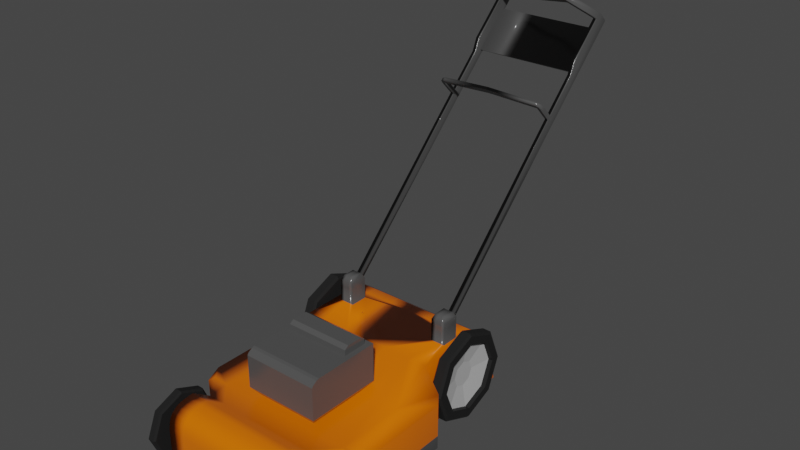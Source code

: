 # Source: mawnlower.blend  (saved by Blender 2.81.16; exported with 4.5.12 LTS)
import bpy
from mathutils import Matrix  # noqa: F401  (used for matrix-valued properties, if any)

bpy.ops.wm.read_factory_settings(use_empty=True)
scene = bpy.context.scene
scene.name = 'Scene'

# ---- collections
col_collection = bpy.data.collections.new('Collection'); scene.collection.children.link(col_collection)

# ---- materials (node trees are filled in below, after node groups)
mat_tyre_rubber = bpy.data.materials.new('Tyre Rubber')
mat_tyre_rubber.alpha_threshold = 0.0
mat_tyre_rubber.use_transparent_shadow = False
mat_tyre_rubber.diffuse_color = (0.00636, 0.00636, 0.00636, 1.0)
mat_tyre_rubber.roughness = 0.5
mat_material_008 = bpy.data.materials.new('Material.008')
mat_material_008.use_transparent_shadow = False
mat_material = bpy.data.materials.new('Material')
mat_material.alpha_threshold = 0.0
mat_material.use_transparent_shadow = False
mat_material.line_color = (0.0, 0.0, 0.0, 1.0)
mat_material_001 = bpy.data.materials.new('Material.001')
mat_material_001.use_transparent_shadow = False

# ---- material node trees
mat_tyre_rubber.use_nodes = True; mat_tyre_rubber.node_tree.nodes.clear()
_N = mat_tyre_rubber.node_tree.nodes; _L = mat_tyre_rubber.node_tree.links
n0 = _N.new('ShaderNodeBsdfAnisotropic'); n0.name = 'Glossy BSDF'; n0.location = (-221, -62)
n0.distribution = 'BECKMANN'
n0.inputs[1].default_value = 0.3162
n1 = _N.new('ShaderNodeOutputMaterial'); n1.name = 'Material Output'; n1.location = (266, 33)
n1.width = 120
n2 = _N.new('ShaderNodeBsdfDiffuse'); n2.name = 'Diffuse BSDF'; n2.location = (-214, 68)
n2.inputs[0].default_value = (0.01738, 0.01738, 0.01738, 1.0)
n3 = _N.new('ShaderNodeFresnel'); n3.name = 'Fresnel'; n3.location = (-221, 179)
n3.width = 150
n3.inputs[0].default_value = 1.1
n4 = _N.new('ShaderNodeMixShader'); n4.name = 'Mix Shader'; n4.location = (30, 55)
n4.width = 150
_L.new(n0.outputs[0], n4.inputs[2])
_L.new(n2.outputs[0], n4.inputs[1])
_L.new(n3.outputs[0], n4.inputs[0])
_L.new(n4.outputs[0], n1.inputs[0])
n1.is_active_output = True
mat_material_008.use_nodes = True; mat_material_008.node_tree.nodes.clear()
_N = mat_material_008.node_tree.nodes; _L = mat_material_008.node_tree.links
n0 = _N.new('ShaderNodeOutputMaterial'); n0.name = 'Material Output'; n0.location = (300, 300)
n1 = _N.new('ShaderNodeBsdfPrincipled'); n1.name = 'Principled BSDF'; n1.location = (10, 300)
n1.distribution = 'GGX'
n1.subsurface_method = 'BURLEY'
n1.inputs[0].default_value = (0.4412, 0.4412, 0.4412, 1.0)
n1.inputs[3].default_value = 1.45
n1.inputs[27].default_value = (0.0, 0.0, 0.0, 1.0)
n1.inputs[28].default_value = 1.0
_L.new(n1.outputs[0], n0.inputs[0])
n0.is_active_output = True
mat_material.use_nodes = True; mat_material.node_tree.nodes.clear()
_N = mat_material.node_tree.nodes; _L = mat_material.node_tree.links
n0 = _N.new('ShaderNodeOutputMaterial'); n0.name = 'Material Output'; n0.location = (300, 300)
n1 = _N.new('ShaderNodeBsdfPrincipled'); n1.name = 'Principled BSDF'; n1.location = (10, 300)
n1.distribution = 'GGX'
n1.subsurface_method = 'BURLEY'
n1.inputs[0].default_value = (0.8, 0.1517, 0.0, 1.0)
n1.inputs[2].default_value = 0.2457
n1.inputs[3].default_value = 1.45
n1.inputs[27].default_value = (0.0, 0.0, 0.0, 1.0)
n1.inputs[28].default_value = 1.0
_L.new(n1.outputs[0], n0.inputs[0])
n0.is_active_output = True
mat_material_001.use_nodes = True; mat_material_001.node_tree.nodes.clear()
_N = mat_material_001.node_tree.nodes; _L = mat_material_001.node_tree.links
n0 = _N.new('ShaderNodeOutputMaterial'); n0.name = 'Material Output'; n0.location = (300, 300)
n1 = _N.new('ShaderNodeBsdfPrincipled'); n1.name = 'Principled BSDF'; n1.location = (10, 300)
n1.distribution = 'GGX'
n1.subsurface_method = 'BURLEY'
n1.inputs[0].default_value = (0.07837, 0.07837, 0.07837, 1.0)
n1.inputs[2].default_value = 0.2021
n1.inputs[3].default_value = 1.45
n1.inputs[27].default_value = (0.0, 0.0, 0.0, 1.0)
n1.inputs[28].default_value = 1.0
_L.new(n1.outputs[0], n0.inputs[0])
n0.is_active_output = True

# ---- world
world_world = bpy.data.worlds.new('World'); scene.world = world_world
world_world.use_nodes = True; world_world.node_tree.nodes.clear()
_N = world_world.node_tree.nodes; _L = world_world.node_tree.links
n0 = _N.new('ShaderNodeOutputWorld'); n0.name = 'World Output'; n0.location = (300, 300)
n1 = _N.new('ShaderNodeBackground'); n1.name = 'Background'; n1.location = (10, 300)
n1.inputs[0].default_value = (0.05088, 0.05088, 0.05088, 1.0)
_L.new(n1.outputs[0], n0.inputs[0])
n0.is_active_output = True
world_world.color = (0.05088, 0.05088, 0.05088)
world_world.use_sun_shadow = False
world_world.sun_shadow_jitter_overblur = 0.0

# ---- meshes
me_cylinder = bpy.data.meshes.new('Cylinder')
me_cylinder.from_pydata([(0.0, 0.7589, -1.0), (0.5366, 0.5366, -1.0), (0.7589, -3.982e-08, -1.0), (0.5366, -0.5366, -1.0), (-6.798e-08, -0.7589, -1.0), (-0.5366, -0.5366, -1.0), (-0.7589, 1.192e-08, -1.0), (-0.5366, 0.5366, -1.0), (-1.685e-08, 0.2769, 0.3137), (0.1958, 0.1958, 0.3137), (0.2769, -2.428e-08, 0.3137), (0.1958, -0.1958, 0.3137), (-3.819e-08, -0.2769, 0.3137), (-0.1958, -0.1958, 0.3137), (-0.2769, 1.192e-08, 0.3137), (-0.1958, 0.1958, 0.3137), (4.93e-10, 0.7589, -0.2694), (0.5366, 0.5366, -0.2694), (0.7589, -3.982e-08, -0.2694), (0.5366, -0.5366, -0.2694), (-6.749e-08, -0.7589, -0.2694), (-0.5366, -0.5366, -0.2694), (-0.7589, 1.192e-08, -0.2694), (-0.5366, 0.5366, -0.2694), (-6.342e-09, 0.2584, 1.0), (-2.861e-09, 1.0, 0.6714), (0.1827, 0.1827, 1.0), (0.7071, 0.7071, 0.6714), (0.2584, -6.839e-08, 1.0), (1.0, -4.371e-08, 0.6714), (0.1827, -0.1827, 1.0), (0.7071, -0.7071, 0.6714), (-5.722e-08, -0.2584, 1.0), (-9.028e-08, -1.0, 0.6714), (-0.1827, -0.1827, 1.0), (-0.7071, -0.7071, 0.6714), (-0.2584, -4.901e-08, 1.0), (-1.0, 1.192e-08, 0.6714), (-0.1827, 0.1827, 1.0), (-0.7071, 0.7071, 0.6714), (0.0, 0.9464, -1.0), (2.861e-09, 1.0, -0.6714), (0.7071, 0.7071, -0.6714), (0.6692, 0.6692, -1.0), (1.0, -4.371e-08, -0.6714), (0.9464, -4.285e-08, -1.0), (0.7071, -0.7071, -0.6714), (0.6692, -0.6692, -1.0), (-8.456e-08, -1.0, -0.6714), (-8.31e-08, -0.9464, -1.0), (-0.7071, -0.7071, -0.6714), (-0.6692, -0.6692, -1.0), (-1.0, 1.192e-08, -0.6714), (-0.9464, 1.192e-08, -1.0), (-0.7071, 0.7071, -0.6714), (-0.6692, 0.6692, -1.0), (1.863e-09, 0.9464, 1.0), (0.6692, 0.6692, 1.0), (0.9464, -4.098e-08, 1.0), (0.6692, -0.6692, 1.0), (-1.546e-07, -0.9464, 1.0), (-0.6692, -0.6692, 1.0), (-0.9464, 1.118e-08, 1.0), (-0.6692, 0.6692, 1.0), (-6.342e-09, 0.2584, 7.523), (0.1827, 0.1827, 7.523), (0.2584, -6.839e-08, 7.523), (0.1827, -0.1827, 7.523), (-5.722e-08, -0.2584, 7.523), (-0.1827, -0.1827, 7.523), (-0.2584, -4.901e-08, 7.523), (-0.1827, 0.1827, 7.523), (3.626e-07, 0.7589, 35.76), (0.5366, 0.5366, 35.76), (0.7589, -3.982e-08, 35.76), (0.5366, -0.5366, 35.76), (2.946e-07, -0.7589, 35.76), (-0.5366, -0.5366, 35.76), (-0.7589, 1.192e-08, 35.76), (-0.5366, 0.5366, 35.76), (3.188e-07, 0.2769, 34.45), (0.1958, 0.1958, 34.45), (0.2769, -2.428e-08, 34.45), (0.1958, -0.1958, 34.45), (2.975e-07, -0.2769, 34.45), (-0.1958, -0.1958, 34.45), (-0.2769, 1.192e-08, 34.45), (-0.1958, 0.1958, 34.45), (3.481e-07, 0.7589, 35.03), (0.5366, 0.5366, 35.03), (0.7589, -3.982e-08, 35.03), (0.5366, -0.5366, 35.03), (2.801e-07, -0.7589, 35.03), (-0.5366, -0.5366, 35.03), (-0.7589, 1.192e-08, 35.03), (-0.5366, 0.5366, 35.03), (3.153e-07, 0.2584, 33.76), (3.255e-07, 1.0, 34.09), (0.1827, 0.1827, 33.76), (0.7071, 0.7071, 34.09), (0.2584, -6.839e-08, 33.76), (1.0, -4.371e-08, 34.09), (0.1827, -0.1827, 33.76), (0.7071, -0.7071, 34.09), (2.644e-07, -0.2584, 33.76), (2.381e-07, -1.0, 34.09), (-0.1827, -0.1827, 33.76), (-0.7071, -0.7071, 34.09), (-0.2584, -4.901e-08, 33.76), (-1.0, 1.192e-08, 34.09), (-0.1827, 0.1827, 33.76), (-0.7071, 0.7071, 34.09), (3.626e-07, 0.9464, 35.76), (3.587e-07, 1.0, 35.43), (0.7071, 0.7071, 35.43), (0.6692, 0.6692, 35.76), (1.0, -4.371e-08, 35.43), (0.9464, -4.285e-08, 35.76), (0.7071, -0.7071, 35.43), (0.6692, -0.6692, 35.76), (2.713e-07, -1.0, 35.43), (2.795e-07, -0.9464, 35.76), (-0.7071, -0.7071, 35.43), (-0.6692, -0.6692, 35.76), (-1.0, 1.192e-08, 35.43), (-0.9464, 1.192e-08, 35.76), (-0.7071, 0.7071, 35.43), (-0.6692, 0.6692, 35.76), (3.235e-07, 0.9464, 33.76), (0.6692, 0.6692, 33.76), (0.9464, -4.098e-08, 33.76), (0.6692, -0.6692, 33.76), (1.67e-07, -0.9464, 33.76), (-0.6692, -0.6692, 33.76), (-0.9464, 1.118e-08, 33.76), (-0.6692, 0.6692, 33.76), (1.815e-07, 0.2584, 27.24), (0.1827, 0.1827, 27.24), (0.2584, -6.839e-08, 27.24), (0.1827, -0.1827, 27.24), (1.306e-07, -0.2584, 27.24), (-0.1827, -0.1827, 27.24), (-0.2584, -4.901e-08, 27.24), (-0.1827, 0.1827, 27.24), (-2.197e-08, 3.955e-08, 0.3137), (-7.064e-09, -6.271e-08, 7.523), (3.12e-07, 4.174e-08, 34.45), (1.899e-07, -6.829e-08, 27.24), (0.7541, -0.6776, 2.815), (-0.8918, -0.3804, 2.815), (-0.7688, -0.5326, 2.815), (-0.6357, -0.6116, 2.815), (-0.322, -0.6776, 2.815), (-0.5, -0.6515, 2.815), (-0.9506, -0.2052, 2.815), (-0.5956, 0.7096, 2.815), (-0.9732, -0.042, 2.815), (-0.9864, 0.1555, 2.815), (-1.288, 5.578, 7.012), (0.7541, 0.7076, 2.815), (0.7541, 4.517, 2.247), (-0.8918, -0.3804, 6.664), (-0.7688, -0.5326, 6.664), (-0.6357, -0.6116, 6.664), (-0.5, -0.6515, 6.664), (0.7541, -0.6776, 6.664), (-1.288, 5.578, 3.811), (-0.9864, 0.1555, 6.664), (-0.5956, 0.7096, 6.664), (-0.322, -0.6776, 6.664), (-0.9506, -0.2052, 6.664), (-0.9732, -0.042, 6.664), (-0.5956, 1.329, 2.247), (-1.288, 6.099, 3.811), (-1.288, 6.099, 7.012), (0.7541, 6.334, 2.247), (-0.5956, 4.517, -1.07), (-0.5956, 4.139, -3.188), (0.7541, 4.139, -3.188), (0.7541, 4.517, -1.07), (-0.5956, 1.707, -3.188), (-0.5956, 1.14, -1.355), (-0.5956, 1.329, -1.07), (0.7541, 1.138, -1.355), (0.7541, 1.705, -3.188), (-0.5956, 3.305, 2.247), (0.7541, 7.679, 2.247), (-1.288, 6.643, 2.247), (-1.015, 7.03, 2.247), (-1.288, 4.517, 2.247), (-1.288, 6.334, 2.247), (-1.955, 5.578, 3.811), (-1.955, 5.578, 7.012), (-1.955, 6.099, 3.811), (-1.955, 6.099, 7.012), (-2.097, 5.66, 4.314), (-2.097, 5.66, 6.508), (-2.097, 6.017, 4.314), (-2.097, 6.017, 6.508), (-1.772, 6.099, 7.012), (-1.772, 5.578, 7.012), (-1.772, 5.578, 3.811), (-1.772, 6.099, 3.811), (0.7541, -0.6776, 13.89), (-1.288, 4.517, 12.45), (-0.5956, 0.7096, 13.89), (-0.322, -0.6776, 13.89), (-0.9506, -0.2052, 13.89), (-0.9732, -0.042, 13.89), (-0.5956, 1.329, 12.45), (0.7541, 4.517, 12.45), (-0.8918, -0.3804, 13.89), (-0.7688, -0.5326, 13.89), (-0.6357, -0.6116, 13.89), (-0.5, -0.6515, 13.89), (-0.9864, 0.1555, 13.89), (-1.288, 6.334, 12.45), (0.7541, 6.334, 12.45), (-0.5956, 3.305, 12.45), (0.7541, 7.679, 12.45), (-1.288, 6.643, 12.45), (-1.015, 7.03, 12.45), (-1.288, 5.578, 5.969), (-1.288, 6.099, 5.969), (-1.955, 5.578, 5.969), (-1.955, 6.099, 5.969), (-2.097, 5.66, 5.794), (-2.097, 6.017, 5.794), (-1.772, 6.099, 5.969), (-1.772, 5.578, 5.969), (0.7541, 4.517, 6.268), (-0.8918, -0.3804, 9.511), (-0.7688, -0.5326, 9.511), (-0.6357, -0.6116, 9.511), (-0.5, -0.6515, 9.511), (-0.9864, 0.1555, 9.511), (0.7541, 6.334, 6.268), (0.7541, 7.679, 6.268), (-1.015, 7.03, 6.268), (-1.772, 5.578, 4.661), (0.7541, -0.6776, 9.511), (-1.288, 4.517, 6.268), (-0.5956, 0.7096, 9.511), (-0.322, -0.6776, 9.511), (-0.9506, -0.2052, 9.511), (-0.9732, -0.042, 9.511), (-0.5956, 1.329, 6.268), (-1.288, 6.334, 6.268), (-0.5956, 3.305, 6.268), (-1.288, 6.643, 6.268), (-1.288, 5.578, 4.661), (-1.288, 6.099, 4.661), (-1.955, 5.578, 4.661), (-1.955, 6.099, 4.661), (-2.097, 5.66, 4.897), (-2.097, 6.017, 4.897), (-1.772, 6.099, 4.661), (-7.199, 11.39, 4.661), (-7.248, 11.54, 5.969), (-7.067, 11.52, 4.661), (-7.214, 11.58, 5.969), (-8.564, 12.8, 4.661), (-8.564, 12.8, 5.969), (-8.432, 12.93, 4.661), (-8.432, 12.93, 5.969), (-7.578, 11.55, 4.661), (-7.578, 11.55, 5.969), (-8.68, 12.69, 4.661), (-8.68, 12.69, 5.969), (-8.256, 12.58, 5.969), (-8.402, 12.64, 4.661), (-8.271, 12.77, 4.661), (-8.221, 12.62, 5.969), (-8.549, 12.56, 5.969), (-8.549, 12.56, 4.661), (-9.253, 12.14, 10.81), (-9.106, 12.28, 10.58), (-8.975, 12.15, 10.58), (-9.122, 12.0, 10.81), (-7.067, 11.52, 5.969), (-7.199, 11.39, 5.969), (-8.271, 12.77, 5.969), (-8.402, 12.64, 5.969), (-6.063, 10.48, 5.969), (-6.194, 10.36, 5.969), (-6.063, 10.48, 4.661), (-6.194, 10.36, 4.661), (-6.124, 10.55, 5.969), (-6.124, 10.55, 4.661), (-6.255, 10.42, 4.661), (-6.255, 10.42, 5.969), (-6.661, 10.03, 5.969), (-6.6, 9.964, 5.969), (-6.6, 9.964, 4.661), (-6.661, 10.03, 4.661), (-6.686, 10.0, 5.969), (-6.625, 9.94, 5.969), (-6.707, 9.861, 4.858), (-6.768, 9.925, 4.858), (-6.698, 9.992, 6.056), (-6.637, 9.929, 6.056), (-6.782, 9.789, 5.922), (-6.843, 9.852, 5.922), (0.7541, -0.6776, 31.95), (-0.8918, -0.3804, 31.95), (-0.7688, -0.5326, 31.95), (-0.6357, -0.6116, 31.95), (-0.322, -0.6776, 31.95), (-0.5, -0.6515, 31.95), (0.7541, -0.6776, 17.38), (-0.9506, -0.2052, 31.95), (0.7541, 4.517, 17.38), (-0.5956, 0.7096, 17.38), (-0.5956, 0.7096, 31.95), (-0.9732, -0.042, 31.95), (-0.9864, 0.1555, 31.95), (-1.288, 5.578, 27.75), (-0.8918, -0.3804, 17.38), (-0.7688, -0.5326, 17.38), (-0.6357, -0.6116, 17.38), (-0.322, -0.6776, 17.38), (-0.5, -0.6515, 17.38), (-0.9506, -0.2052, 17.38), (-0.9864, 0.1555, 17.38), (-0.9732, -0.042, 17.38), (0.7541, 0.7076, 31.95), (-0.5956, 1.329, 17.38), (0.7541, 4.517, 32.51), (-0.8918, -0.3804, 28.1), (-0.7688, -0.5326, 28.1), (-0.6357, -0.6116, 28.1), (-0.5, -0.6515, 28.1), (0.7541, -0.6776, 28.1), (-1.288, 5.578, 30.95), (-0.9864, 0.1555, 28.1), (-0.5956, 0.7096, 28.1), (-0.322, -0.6776, 28.1), (-0.9506, -0.2052, 28.1), (-0.9732, -0.042, 28.1), (-0.5956, 1.329, 32.51), (-1.288, 6.099, 30.95), (-1.288, 6.099, 27.75), (0.7541, 6.334, 17.38), (0.7541, 6.334, 32.51), (-0.5956, 4.517, 35.83), (-0.5956, 4.139, 37.95), (0.7541, 4.139, 37.95), (0.7541, 4.517, 35.83), (-0.5956, 1.707, 37.95), (-0.5956, 1.14, 36.12), (-0.5956, 1.329, 35.83), (0.7541, 1.138, 36.12), (0.7541, 1.705, 37.95), (-0.5956, 3.305, 17.38), (-0.5956, 3.305, 32.51), (0.7541, 7.679, 17.38), (0.7541, 7.679, 32.51), (-1.288, 6.643, 32.51), (-1.015, 7.03, 32.51), (-1.015, 7.03, 17.38), (-1.288, 6.643, 17.38), (-1.288, 4.517, 32.51), (-1.288, 6.334, 32.51), (-1.288, 4.517, 17.38), (-1.288, 6.334, 17.38), (-1.955, 5.578, 30.95), (-1.955, 5.578, 27.75), (-1.955, 6.099, 30.95), (-1.955, 6.099, 27.75), (-2.097, 5.66, 30.45), (-2.097, 5.66, 28.25), (-2.097, 6.017, 30.45), (-2.097, 6.017, 28.25), (-1.772, 6.099, 27.75), (-1.772, 5.578, 27.75), (-1.772, 5.578, 30.95), (-1.772, 6.099, 30.95), (0.7541, -0.6776, 20.87), (-1.288, 4.517, 22.31), (-0.5956, 0.7096, 20.87), (-0.322, -0.6776, 20.87), (-0.9506, -0.2052, 20.87), (-0.9732, -0.042, 20.87), (-0.5956, 1.329, 22.31), (0.7541, 4.517, 22.31), (-0.8918, -0.3804, 20.87), (-0.7688, -0.5326, 20.87), (-0.6357, -0.6116, 20.87), (-0.5, -0.6515, 20.87), (-0.9864, 0.1555, 20.87), (-1.288, 6.334, 22.31), (0.7541, 6.334, 22.31), (-0.5956, 3.305, 22.31), (0.7541, 7.679, 22.31), (-1.288, 6.643, 22.31), (-1.015, 7.03, 22.31), (-1.288, 5.578, 28.79), (-1.288, 6.099, 28.79), (-1.955, 5.578, 28.79), (-1.955, 6.099, 28.79), (-2.097, 5.66, 28.97), (-2.097, 6.017, 28.97), (-1.772, 6.099, 28.79), (-1.772, 5.578, 28.79), (0.7541, 4.517, 28.49), (-0.8918, -0.3804, 25.25), (-0.7688, -0.5326, 25.25), (-0.6357, -0.6116, 25.25), (-0.5, -0.6515, 25.25), (-0.9864, 0.1555, 25.25), (0.7541, 6.334, 28.49), (0.7541, 7.679, 28.49), (-1.015, 7.03, 28.49), (-1.772, 5.578, 30.1), (0.7541, -0.6776, 25.25), (-1.288, 4.517, 28.49), (-0.5956, 0.7096, 25.25), (-0.322, -0.6776, 25.25), (-0.9506, -0.2052, 25.25), (-0.9732, -0.042, 25.25), (-0.5956, 1.329, 28.49), (-1.288, 6.334, 28.49), (-0.5956, 3.305, 28.49), (-1.288, 6.643, 28.49), (-1.288, 5.578, 30.1), (-1.288, 6.099, 30.1), (-1.955, 5.578, 30.1), (-1.955, 6.099, 30.1), (-2.097, 5.66, 29.86), (-2.097, 6.017, 29.86), (-1.772, 6.099, 30.1), (-7.199, 11.39, 30.1), (-7.248, 11.54, 28.79), (-7.067, 11.52, 30.1), (-7.214, 11.58, 28.79), (-8.564, 12.8, 30.1), (-8.564, 12.8, 28.79), (-8.432, 12.93, 30.1), (-8.432, 12.93, 28.79), (-7.578, 11.55, 30.1), (-7.578, 11.55, 28.79), (-8.68, 12.69, 30.1), (-8.68, 12.69, 28.79), (-8.256, 12.58, 28.79), (-8.402, 12.64, 30.1), (-8.271, 12.77, 30.1), (-8.221, 12.62, 28.79), (-8.549, 12.56, 28.79), (-8.549, 12.56, 30.1), (-9.253, 12.14, 23.95), (-9.106, 12.28, 24.18), (-8.975, 12.15, 24.18), (-9.122, 12.0, 23.95), (-7.067, 11.52, 28.79), (-7.199, 11.39, 28.79), (-8.271, 12.77, 28.79), (-8.402, 12.64, 28.79), (-6.063, 10.48, 28.79), (-6.194, 10.36, 28.79), (-6.063, 10.48, 30.1), (-6.194, 10.36, 30.1), (-6.124, 10.55, 28.79), (-6.124, 10.55, 30.1), (-6.255, 10.42, 30.1), (-6.255, 10.42, 28.79), (-6.661, 10.03, 28.79), (-6.6, 9.964, 28.79), (-6.6, 9.964, 30.1), (-6.661, 10.03, 30.1), (-6.686, 10.0, 28.79), (-6.625, 9.94, 28.79), (-6.707, 9.861, 29.9), (-6.768, 9.925, 29.9), (-6.698, 9.992, 28.7), (-6.637, 9.929, 28.7), (-6.782, 9.789, 28.84), (-6.843, 9.852, 28.84), (-6.8, 9.894, 17.38), (-6.738, 9.831, 17.38), (-6.884, 9.69, 17.38), (-6.945, 9.753, 17.38), (-9.13, 12.26, 17.38), (-8.983, 12.4, 17.38), (-8.853, 12.26, 17.38), (-8.999, 12.12, 17.38), (-7.214, 11.58, 17.38), (-7.248, 11.54, 17.38), (-8.221, 12.62, 17.38), (-8.256, 12.58, 17.38), (0.3655, 0.7082, 31.95), (0.1661, 4.517, 32.51), (0.1661, 6.334, 32.51), (0.3655, 4.517, 35.83), (0.3655, 4.139, 37.95), (0.3655, 1.706, 37.95), (0.3655, 1.139, 36.12), (0.4443, -0.6776, 2.815), (0.4443, -0.6776, 17.38), (0.4443, -0.6776, 6.664), (0.4443, -0.6776, 13.89), (0.4443, -0.6776, 9.511), (0.4443, -0.6776, 31.95), (0.4443, -0.6776, 28.1), (0.4443, -0.6776, 20.87), (0.4443, -0.6776, 25.25), (0.3655, 0.7082, 2.815), (0.1661, 4.517, 2.247), (0.1661, 6.334, 2.247), (0.3655, 4.517, -1.07), (0.3655, 4.139, -3.188), (0.3655, 1.706, -3.188), (0.3655, 1.139, -1.355), (-0.3612, 1.766, 11.57), (-0.3612, 3.226, 11.57), (-2.014, 3.462, 9.854), (-0.3612, 1.766, 22.33), (-0.3612, 3.226, 22.33), (-2.014, 3.462, 24.05), (-0.8763, 1.368, 8.646), (-0.8763, 3.624, 8.646), (-0.8763, 3.624, 25.25), (-0.8763, 1.368, 25.25), (-1.847, 1.368, 8.646), (-1.904, 1.404, 8.646), (-1.99, 1.533, 8.646), (-2.014, 2.739, 9.854), (-2.014, 2.739, 24.05), (-1.99, 1.533, 25.25), (-1.904, 1.404, 25.25), (-1.847, 1.368, 25.25), (-2.014, 3.624, 8.646), (-2.014, 3.624, 25.25), (-2.014, 1.619, 25.25), (-2.014, 1.619, 8.646), (-2.267, 3.335, 9.854), (-2.182, 3.462, 9.854), (-2.182, 3.462, 24.05), (-2.267, 3.335, 24.05), (-2.267, 2.866, 24.05), (-2.182, 2.739, 24.05), (-2.182, 2.739, 9.854), (-2.267, 2.866, 9.854), (-0.4527, 6.858, -1.341), (0.2668, 6.56, -1.341), (0.5648, 5.841, -1.341), (0.2668, 5.121, -1.341), (-0.4527, 4.823, -1.341), (-1.172, 5.121, -1.341), (-1.47, 5.841, -1.341), (-1.172, 6.56, -1.341), (-0.4527, 6.212, 0.4205), (-0.1901, 6.103, 0.4205), (-0.08141, 5.841, 0.4205), (-0.1901, 5.578, 0.4205), (-0.4527, 5.469, 0.4205), (-0.7152, 5.578, 0.4205), (-0.824, 5.841, 0.4205), (-0.7152, 6.103, 0.4205), (-0.4527, 6.858, -0.3612), (0.2668, 6.56, -0.3612), (0.5648, 5.841, -0.3612), (0.2668, 5.121, -0.3612), (-0.4527, 4.823, -0.3612), (-1.172, 5.121, -0.3612), (-1.47, 5.841, -0.3612), (-1.172, 6.56, -0.3612), (-0.4527, 6.42, 1.341), (-0.4527, 7.181, 0.9001), (-0.04261, 6.251, 1.341), (0.4953, 6.788, 0.9001), (0.1273, 5.841, 1.341), (0.888, 5.841, 0.9001), (-0.04261, 5.43, 1.341), (0.4953, 4.893, 0.9001), (-0.4527, 5.261, 1.341), (-0.4527, 4.5, 0.9001), (-0.8628, 5.43, 1.341), (-1.401, 4.893, 0.9001), (-1.033, 5.841, 1.341), (-1.793, 5.841, 0.9001), (-0.8628, 6.251, 1.341), (-1.401, 6.788, 0.9001), (-0.4527, 7.109, -1.341), (-0.4527, 7.181, -0.9001), (0.4953, 6.788, -0.9001), (0.4444, 6.738, -1.341), (0.888, 5.841, -0.9001), (0.816, 5.841, -1.341), (0.4953, 4.893, -0.9001), (0.4444, 4.943, -1.341), (-0.4527, 4.5, -0.9001), (-0.4527, 4.572, -1.341), (-1.401, 4.893, -0.9001), (-1.35, 4.943, -1.341), (-1.793, 5.841, -0.9001), (-1.721, 5.841, -1.341), (-1.401, 6.788, -0.9001), (-1.35, 6.738, -1.341), (-0.4527, 7.109, 1.341), (0.4444, 6.738, 1.341), (0.816, 5.841, 1.341), (0.4444, 4.943, 1.341), (-0.4527, 4.572, 1.341), (-1.35, 4.943, 1.341), (-1.721, 5.841, 1.341), (-1.35, 6.738, 1.341), (-0.4527, 6.42, 9.006), (-0.04261, 6.251, 9.006), (0.1273, 5.841, 9.006), (-0.04261, 5.43, 9.006), (-0.4527, 5.261, 9.006), (-0.8628, 5.43, 9.006), (-1.033, 5.841, 9.006), (-0.8628, 6.251, 9.006), (-0.4527, 6.858, 36.1), (0.2668, 6.56, 36.1), (0.5648, 5.841, 36.1), (0.2668, 5.121, 36.1), (-0.4527, 4.823, 36.1), (-1.172, 5.121, 36.1), (-1.47, 5.841, 36.1), (-1.172, 6.56, 36.1), (-0.4527, 6.212, 34.34), (-0.1901, 6.103, 34.34), (-0.08141, 5.841, 34.34), (-0.1901, 5.578, 34.34), (-0.4527, 5.469, 34.34), (-0.7152, 5.578, 34.34), (-0.824, 5.841, 34.34), (-0.7152, 6.103, 34.34), (-0.4527, 6.858, 35.12), (0.2668, 6.56, 35.12), (0.5648, 5.841, 35.12), (0.2668, 5.121, 35.12), (-0.4527, 4.823, 35.12), (-1.172, 5.121, 35.12), (-1.47, 5.841, 35.12), (-1.172, 6.56, 35.12), (-0.4527, 6.42, 33.42), (-0.4527, 7.181, 33.86), (-0.04261, 6.251, 33.42), (0.4953, 6.788, 33.86), (0.1273, 5.841, 33.42), (0.888, 5.841, 33.86), (-0.0426, 5.43, 33.42), (0.4953, 4.893, 33.86), (-0.4527, 5.261, 33.42), (-0.4527, 4.5, 33.86), (-0.8628, 5.43, 33.42), (-1.401, 4.893, 33.86), (-1.033, 5.841, 33.42), (-1.793, 5.841, 33.86), (-0.8628, 6.251, 33.42), (-1.401, 6.788, 33.86), (-0.4527, 7.109, 36.1), (-0.4527, 7.181, 35.66), (0.4953, 6.788, 35.66), (0.4444, 6.738, 36.1), (0.888, 5.841, 35.66), (0.816, 5.841, 36.1), (0.4953, 4.893, 35.66), (0.4444, 4.943, 36.1), (-0.4527, 4.5, 35.66), (-0.4527, 4.572, 36.1), (-1.401, 4.893, 35.66), (-1.35, 4.943, 36.1), (-1.793, 5.841, 35.66), (-1.721, 5.841, 36.1), (-1.401, 6.788, 35.66), (-1.35, 6.738, 36.1), (-0.4527, 7.109, 33.42), (0.4444, 6.738, 33.42), (0.816, 5.841, 33.42), (0.4444, 4.943, 33.42), (-0.4527, 4.572, 33.42), (-1.35, 4.943, 33.42), (-1.721, 5.841, 33.42), (-1.35, 6.738, 33.42), (-0.4527, 6.42, 25.75), (-0.04261, 6.251, 25.75), (0.1273, 5.841, 25.75), (-0.04261, 5.43, 25.75), (-0.4527, 5.261, 25.75), (-0.8628, 5.43, 25.75), (-1.033, 5.841, 25.75), (-0.8628, 6.251, 25.75), (-0.4527, 5.841, 0.4205), (-0.4527, 5.841, 9.006), (-0.4527, 5.841, 34.34), (-0.4527, 5.841, 25.75)], [], [(54, 39, 25, 41), (44, 29, 31, 46), (46, 31, 33, 48), (48, 33, 35, 50), (50, 35, 37, 52), (52, 37, 39, 54), (41, 25, 27, 42), (1, 0, 40, 43), (42, 27, 29, 44), (7, 0, 16, 23), (0, 7, 55, 40), (3, 2, 45, 47), (4, 3, 47, 49), (5, 4, 49, 51), (6, 5, 51, 53), (7, 6, 53, 55), (2, 1, 43, 45), (65, 64, 145), (5, 6, 22, 21), (3, 4, 20, 19), (1, 2, 18, 17), (6, 7, 23, 22), (4, 5, 21, 20), (2, 3, 19, 18), (0, 1, 17, 16), (9, 8, 16, 17), (10, 9, 17, 18), (11, 10, 18, 19), (12, 11, 19, 20), (13, 12, 20, 21), (14, 13, 21, 22), (15, 14, 22, 23), (8, 15, 23, 16), (41, 42, 43, 40), (27, 25, 56, 57), (42, 44, 45, 43), (29, 27, 57, 58), (44, 46, 47, 45), (31, 29, 58, 59), (46, 48, 49, 47), (33, 31, 59, 60), (48, 50, 51, 49), (35, 33, 60, 61), (50, 52, 53, 51), (37, 35, 61, 62), (52, 54, 55, 53), (39, 37, 62, 63), (54, 41, 40, 55), (25, 39, 63, 56), (34, 32, 68, 69), (24, 26, 57, 56), (26, 28, 58, 57), (28, 30, 59, 58), (30, 32, 60, 59), (32, 34, 61, 60), (34, 36, 62, 61), (36, 38, 63, 62), (38, 24, 56, 63), (80, 87, 146), (30, 28, 66, 67), (26, 24, 64, 65), (24, 38, 71, 64), (36, 34, 69, 70), (32, 30, 67, 68), (28, 26, 65, 66), (38, 36, 70, 71), (126, 113, 97, 111), (116, 118, 103, 101), (118, 120, 105, 103), (120, 122, 107, 105), (122, 124, 109, 107), (124, 126, 111, 109), (113, 114, 99, 97), (73, 115, 112, 72), (114, 116, 101, 99), (79, 95, 88, 72), (72, 112, 127, 79), (75, 119, 117, 74), (76, 121, 119, 75), (77, 123, 121, 76), (78, 125, 123, 77), (79, 127, 125, 78), (74, 117, 115, 73), (137, 138, 147), (77, 93, 94, 78), (75, 91, 92, 76), (73, 89, 90, 74), (78, 94, 95, 79), (76, 92, 93, 77), (74, 90, 91, 75), (72, 88, 89, 73), (81, 89, 88, 80), (82, 90, 89, 81), (83, 91, 90, 82), (84, 92, 91, 83), (85, 93, 92, 84), (86, 94, 93, 85), (87, 95, 94, 86), (80, 88, 95, 87), (113, 112, 115, 114), (99, 129, 128, 97), (114, 115, 117, 116), (101, 130, 129, 99), (116, 117, 119, 118), (103, 131, 130, 101), (118, 119, 121, 120), (105, 132, 131, 103), (120, 121, 123, 122), (107, 133, 132, 105), (122, 123, 125, 124), (109, 134, 133, 107), (124, 125, 127, 126), (111, 135, 134, 109), (126, 127, 112, 113), (97, 128, 135, 111), (106, 141, 140, 104), (96, 128, 129, 98), (98, 129, 130, 100), (100, 130, 131, 102), (102, 131, 132, 104), (104, 132, 133, 106), (106, 133, 134, 108), (108, 134, 135, 110), (110, 135, 128, 96), (102, 139, 138, 100), (98, 137, 136, 96), (96, 136, 143, 110), (108, 142, 141, 106), (104, 140, 139, 102), (100, 138, 137, 98), (110, 143, 142, 108), (8, 9, 144), (9, 10, 144), (10, 11, 144), (11, 12, 144), (12, 13, 144), (13, 14, 144), (14, 15, 144), (15, 8, 144), (64, 71, 145), (71, 70, 145), (70, 69, 145), (69, 68, 145), (68, 67, 145), (67, 66, 145), (66, 65, 145), (87, 86, 146), (86, 85, 146), (85, 84, 146), (84, 83, 146), (83, 82, 146), (82, 81, 146), (81, 80, 146), (138, 139, 147), (139, 140, 147), (140, 141, 147), (141, 142, 147), (142, 143, 147), (143, 136, 147), (136, 137, 147), (498, 169, 152, 496), (168, 155, 157, 167), (170, 154, 149, 161), (167, 157, 156, 171), (171, 156, 154, 170), (214, 321, 319, 213), (206, 320, 321, 214), (213, 319, 318, 212), (212, 318, 317, 211), (200, 199, 194, 192), (210, 311, 309, 203), (172, 185, 180), (160, 159, 184), (248, 185, 172, 246), (505, 155, 181, 511), (510, 180, 177, 509), (246, 172, 168, 242), (150, 162, 161, 149), (151, 163, 162, 150), (152, 169, 164, 153), (153, 164, 163, 151), (245, 171, 170, 244), (235, 167, 171, 245), (244, 170, 161, 231), (242, 168, 167, 235), (500, 243, 169, 498), (506, 189, 190, 507), (230, 160, 175, 236), (180, 181, 182), (508, 179, 178, 509), (510, 184, 183, 511), (508, 176, 189, 506), (241, 189, 185, 248), (185, 189, 176), (176, 177, 185), (177, 180, 185), (180, 182, 172), (188, 186, 507), (236, 175, 186, 237), (219, 221, 359, 355), (220, 360, 359, 221), (216, 364, 360, 220), (250, 166, 189, 241), (223, 174, 364, 216), (174, 158, 363, 364), (166, 173, 190, 189), (224, 192, 196, 226), (229, 200, 192, 224), (202, 201, 191, 193), (256, 202, 193, 253), (226, 196, 198, 227), (193, 191, 195, 197), (253, 193, 197, 255), (192, 194, 198, 196), (251, 173, 202, 256), (173, 166, 201, 202), (222, 158, 200, 229), (158, 174, 199, 200), (250, 222, 229, 239), (174, 223, 228, 199), (194, 225, 227, 198), (254, 226, 227, 255), (199, 228, 225, 194), (239, 229, 224, 252), (252, 224, 226, 254), (251, 223, 216, 247), (158, 222, 204, 363), (247, 216, 220, 249), (249, 220, 221, 238), (237, 238, 221, 219), (342, 217, 219, 355), (363, 204, 218, 353), (311, 210, 217, 342), (497, 320, 206, 499), (312, 205, 215, 323), (322, 207, 211, 317), (323, 215, 208, 324), (324, 208, 207, 322), (326, 209, 205, 312), (353, 218, 209, 326), (230, 210, 203, 240), (232, 212, 211, 231), (233, 213, 212, 232), (243, 206, 214, 234), (234, 214, 213, 233), (164, 234, 233, 163), (169, 243, 234, 164), (163, 233, 232, 162), (162, 232, 231, 161), (160, 230, 240, 165), (186, 188, 238, 237), (187, 249, 238, 188), (190, 247, 249, 187), (173, 251, 247, 190), (191, 252, 254, 195), (201, 239, 252, 191), (195, 254, 255, 197), (166, 250, 239, 201), (223, 251, 256, 228), (225, 253, 255, 227), (290, 287, 279, 280), (222, 250, 241, 204), (217, 236, 237, 219), (204, 241, 248, 218), (210, 230, 236, 217), (499, 206, 243, 500), (205, 242, 235, 215), (207, 244, 231, 211), (215, 235, 245, 208), (208, 245, 244, 207), (209, 246, 242, 205), (218, 248, 246, 209), (257, 280, 266, 265), (287, 288, 259, 279), (288, 289, 257, 259), (289, 290, 280, 257), (264, 263, 261, 262), (271, 270, 261, 263), (281, 271, 263, 264), (282, 281, 264, 262), (273, 268, 276, 277), (282, 262, 268, 273), (262, 261, 267, 268), (270, 257, 265, 274), (261, 270, 274, 267), (280, 282, 273, 266), (265, 266, 273, 274), (258, 260, 485, 486), (279, 259, 271, 281), (259, 257, 270, 271), (275, 278, 484, 481), (267, 274, 278, 275), (274, 273, 277, 278), (268, 267, 275, 276), (260, 258, 280, 279), (272, 260, 279, 281), (258, 269, 282, 280), (269, 272, 281, 282), (253, 225, 284, 286), (256, 253, 286, 285), (228, 256, 285, 283), (225, 228, 283, 284), (284, 290, 291, 292), (285, 286, 289, 288), (283, 285, 288, 287), (284, 283, 287, 290), (291, 294, 298, 295), (290, 289, 294, 291), (289, 286, 293, 294), (286, 284, 292, 293), (297, 296, 300, 301), (293, 292, 296, 297), (294, 293, 297, 298), (292, 291, 295, 296), (302, 301, 479, 480), (298, 297, 301, 302), (296, 295, 299, 300), (295, 298, 302, 299), (300, 299, 477, 478), (299, 302, 480, 477), (301, 300, 478, 479), (276, 275, 481, 482), (278, 277, 483, 484), (277, 276, 482, 483), (272, 269, 488, 487), (260, 272, 487, 485), (269, 258, 486, 488), (314, 304, 313), (502, 501, 307, 336), (335, 334, 315, 313), (337, 328, 304, 310), (334, 338, 314, 315), (338, 337, 310, 314), (388, 387, 319, 321), (380, 388, 321, 320), (387, 386, 318, 319), (386, 385, 317, 318), (374, 366, 368, 373), (384, 377, 309, 311), (339, 348, 354), (325, 327, 352), (422, 420, 339, 354), (489, 495, 349, 313), (494, 493, 345, 348), (420, 416, 335, 339), (305, 304, 328, 329), (306, 305, 329, 330), (307, 308, 331, 336), (308, 306, 330, 331), (419, 418, 337, 338), (409, 419, 338, 334), (418, 405, 328, 337), (416, 409, 334, 335), (504, 502, 336, 417), (359, 355, 342), (490, 491, 362, 361), (363, 364, 342, 311), (404, 410, 343, 327), (348, 350, 349), (492, 493, 346, 347), (494, 495, 351, 352), (492, 490, 361, 344), (415, 422, 354, 361), (354, 344, 361), (344, 354, 345), (345, 354, 348), (348, 339, 350), (491, 358, 362), (410, 411, 356, 343), (393, 355, 359, 395), (394, 395, 359, 360), (390, 394, 360, 364), (424, 415, 361, 333), (397, 390, 364, 341), (341, 364, 363, 316), (333, 361, 362, 340), (398, 400, 370, 366), (403, 398, 366, 374), (376, 367, 365, 375), (430, 427, 367, 376), (400, 401, 372, 370), (367, 371, 369, 365), (427, 429, 371, 367), (366, 370, 372, 368), (425, 430, 376, 340), (340, 376, 375, 333), (396, 403, 374, 316), (316, 374, 373, 341), (424, 413, 403, 396), (341, 373, 402, 397), (368, 372, 401, 399), (428, 429, 401, 400), (373, 368, 399, 402), (413, 426, 398, 403), (426, 428, 400, 398), (425, 421, 390, 397), (316, 363, 378, 396), (421, 423, 394, 390), (423, 412, 395, 394), (411, 393, 395, 412), (342, 355, 393, 391), (363, 353, 392, 378), (311, 342, 391, 384), (497, 503, 380, 320), (312, 323, 389, 379), (322, 317, 385, 381), (323, 324, 382, 389), (324, 322, 381, 382), (326, 312, 379, 383), (353, 326, 383, 392), (404, 414, 377, 384), (406, 405, 385, 386), (407, 406, 386, 387), (417, 408, 388, 380), (408, 407, 387, 388), (331, 330, 407, 408), (336, 331, 408, 417), (330, 329, 406, 407), (329, 328, 405, 406), (327, 332, 414, 404), (356, 411, 412, 358), (357, 358, 412, 423), (362, 357, 423, 421), (340, 362, 421, 425), (365, 369, 428, 426), (375, 365, 426, 413), (369, 371, 429, 428), (333, 375, 413, 424), (397, 402, 430, 425), (399, 401, 429, 427), (464, 454, 453, 461), (396, 378, 415, 424), (391, 393, 411, 410), (378, 392, 422, 415), (384, 391, 410, 404), (503, 504, 417, 380), (379, 389, 409, 416), (381, 385, 405, 418), (389, 382, 419, 409), (382, 381, 418, 419), (383, 379, 416, 420), (392, 383, 420, 422), (431, 439, 440, 454), (461, 453, 433, 462), (462, 433, 431, 463), (463, 431, 454, 464), (438, 436, 435, 437), (445, 437, 435, 444), (455, 438, 437, 445), (456, 436, 438, 455), (447, 451, 450, 442), (456, 447, 442, 436), (436, 442, 441, 435), (444, 448, 439, 431), (435, 441, 448, 444), (454, 440, 447, 456), (439, 448, 447, 440), (432, 486, 485, 434), (453, 455, 445, 433), (433, 445, 444, 431), (449, 481, 484, 452), (441, 449, 452, 448), (448, 452, 451, 447), (442, 450, 449, 441), (434, 453, 454, 432), (446, 455, 453, 434), (432, 454, 456, 443), (443, 456, 455, 446), (427, 460, 458, 399), (430, 459, 460, 427), (402, 457, 459, 430), (399, 458, 457, 402), (458, 466, 465, 464), (459, 462, 463, 460), (457, 461, 462, 459), (458, 464, 461, 457), (465, 469, 472, 468), (464, 465, 468, 463), (463, 468, 467, 460), (460, 467, 466, 458), (471, 475, 474, 470), (467, 471, 470, 466), (468, 472, 471, 467), (466, 470, 469, 465), (476, 480, 479, 475), (472, 476, 475, 471), (470, 474, 473, 469), (469, 473, 476, 472), (479, 480, 477, 478), (474, 478, 477, 473), (473, 477, 480, 476), (475, 479, 478, 474), (484, 481, 482, 483), (450, 482, 481, 449), (452, 484, 483, 451), (451, 483, 482, 450), (486, 488, 487, 485), (446, 487, 488, 443), (434, 485, 487, 446), (443, 488, 486, 432), (347, 327, 490, 492), (348, 349, 495, 494), (344, 345, 493, 492), (327, 343, 491, 490), (352, 346, 493, 494), (325, 351, 495, 489), (377, 414, 504, 503), (309, 377, 503, 497), (414, 332, 502, 504), (332, 303, 501, 502), (203, 499, 500, 240), (309, 497, 499, 203), (240, 500, 498, 165), (165, 498, 496, 148), (179, 508, 506, 160), (180, 510, 511, 181), (176, 508, 509, 177), (160, 506, 507, 175), (184, 510, 509, 178), (159, 505, 511, 183), (155, 172, 182, 181), (152, 153, 155), (153, 151, 155), (151, 150, 155), (150, 149, 155), (149, 154, 156), (155, 156, 157), (149, 156, 155), (168, 172, 155), (339, 313, 349, 350), (184, 178, 160), (178, 179, 160), (160, 165, 159), (165, 148, 159), (159, 183, 184), (186, 175, 507), (507, 190, 188), (190, 187, 188), (505, 159, 148, 496), (155, 505, 496, 152), (313, 315, 314), (308, 307, 313), (305, 306, 313), (306, 308, 313), (310, 304, 314), (304, 305, 313), (307, 501, 489, 313), (339, 335, 313), (347, 346, 327), (346, 352, 327), (352, 351, 325), (325, 303, 332), (332, 327, 325), (342, 364, 359), (364, 360, 359), (491, 343, 356), (356, 358, 491), (358, 357, 362), (325, 489, 501, 303), (527, 528, 529), (519, 530, 531, 520), (513, 516, 515, 512), (515, 521, 518, 512), (516, 520, 521, 515), (513, 519, 520, 516), (512, 518, 519, 513), (521, 529, 522, 518), (532, 533, 524, 527), (522, 529, 528, 523), (527, 524, 523, 528), (514, 517, 531, 530), (526, 525, 533, 532), (525, 514, 530, 533), (517, 526, 532, 531), (537, 534, 541, 538), (525, 526, 539, 540), (534, 537, 536, 535), (538, 541, 540, 539), (517, 514, 535, 536), (541, 534, 514, 525), (521, 532, 529), (532, 527, 529), (539, 526, 538), (517, 536, 537), (520, 531, 532, 521), (518, 522, 533), (522, 523, 524), (524, 533, 522), (535, 514, 534), (537, 538, 526, 517), (525, 540, 541), (533, 530, 519, 518), (596, 581, 567, 583), (586, 571, 573, 588), (588, 573, 575, 590), (590, 575, 577, 592), (592, 577, 579, 594), (594, 579, 581, 596), (583, 567, 569, 584), (543, 542, 582, 585), (584, 569, 571, 586), (549, 542, 558, 565), (542, 549, 597, 582), (545, 544, 587, 589), (546, 545, 589, 591), (547, 546, 591, 593), (548, 547, 593, 595), (549, 548, 595, 597), (544, 543, 585, 587), (607, 606, 687), (547, 548, 564, 563), (545, 546, 562, 561), (543, 544, 560, 559), (548, 549, 565, 564), (546, 547, 563, 562), (544, 545, 561, 560), (542, 543, 559, 558), (551, 550, 558, 559), (552, 551, 559, 560), (553, 552, 560, 561), (554, 553, 561, 562), (555, 554, 562, 563), (556, 555, 563, 564), (557, 556, 564, 565), (550, 557, 565, 558), (583, 584, 585, 582), (569, 567, 598, 599), (584, 586, 587, 585), (571, 569, 599, 600), (586, 588, 589, 587), (573, 571, 600, 601), (588, 590, 591, 589), (575, 573, 601, 602), (590, 592, 593, 591), (577, 575, 602, 603), (592, 594, 595, 593), (579, 577, 603, 604), (594, 596, 597, 595), (581, 579, 604, 605), (596, 583, 582, 597), (567, 581, 605, 598), (576, 574, 610, 611), (566, 568, 599, 598), (568, 570, 600, 599), (570, 572, 601, 600), (572, 574, 602, 601), (574, 576, 603, 602), (576, 578, 604, 603), (578, 580, 605, 604), (580, 566, 598, 605), (622, 629, 688), (572, 570, 608, 609), (568, 566, 606, 607), (566, 580, 613, 606), (578, 576, 611, 612), (574, 572, 609, 610), (570, 568, 607, 608), (580, 578, 612, 613), (668, 655, 639, 653), (658, 660, 645, 643), (660, 662, 647, 645), (662, 664, 649, 647), (664, 666, 651, 649), (666, 668, 653, 651), (655, 656, 641, 639), (615, 657, 654, 614), (656, 658, 643, 641), (621, 637, 630, 614), (614, 654, 669, 621), (617, 661, 659, 616), (618, 663, 661, 617), (619, 665, 663, 618), (620, 667, 665, 619), (621, 669, 667, 620), (616, 659, 657, 615), (679, 680, 689), (619, 635, 636, 620), (617, 633, 634, 618), (615, 631, 632, 616), (620, 636, 637, 621), (618, 634, 635, 619), (616, 632, 633, 617), (614, 630, 631, 615), (623, 631, 630, 622), (624, 632, 631, 623), (625, 633, 632, 624), (626, 634, 633, 625), (627, 635, 634, 626), (628, 636, 635, 627), (629, 637, 636, 628), (622, 630, 637, 629), (655, 654, 657, 656), (641, 671, 670, 639), (656, 657, 659, 658), (643, 672, 671, 641), (658, 659, 661, 660), (645, 673, 672, 643), (660, 661, 663, 662), (647, 674, 673, 645), (662, 663, 665, 664), (649, 675, 674, 647), (664, 665, 667, 666), (651, 676, 675, 649), (666, 667, 669, 668), (653, 677, 676, 651), (668, 669, 654, 655), (639, 670, 677, 653), (648, 683, 682, 646), (638, 670, 671, 640), (640, 671, 672, 642), (642, 672, 673, 644), (644, 673, 674, 646), (646, 674, 675, 648), (648, 675, 676, 650), (650, 676, 677, 652), (652, 677, 670, 638), (644, 681, 680, 642), (640, 679, 678, 638), (638, 678, 685, 652), (650, 684, 683, 648), (646, 682, 681, 644), (642, 680, 679, 640), (652, 685, 684, 650), (550, 551, 686), (551, 552, 686), (552, 553, 686), (553, 554, 686), (554, 555, 686), (555, 556, 686), (556, 557, 686), (557, 550, 686), (606, 613, 687), (613, 612, 687), (612, 611, 687), (611, 610, 687), (610, 609, 687), (609, 608, 687), (608, 607, 687), (629, 628, 688), (628, 627, 688), (627, 626, 688), (626, 625, 688), (625, 624, 688), (624, 623, 688), (623, 622, 688), (680, 681, 689), (681, 682, 689), (682, 683, 689), (683, 684, 689), (684, 685, 689), (685, 678, 689), (678, 679, 689)])
me_cylinder.polygons.foreach_set('use_smooth', [0, 0, 0, 0, 0, 0, 0, 0, 0, 0, 0, 0, 0, 0, 0, 0, 0, 0, 0, 0, 0, 0, 0, 0, 0, 0, 0, 0, 0, 0, 0, 0, 0, 0, 0, 0, 0, 0, 0, 0, 0, 0, 0, 0, 0, 0, 0, 0, 0, 0, 0, 0, 0, 0, 0, 0, 0, 0, 0, 0, 0, 0, 0, 0, 0, 0, 0, 0, 0, 0, 0, 0, 0, 0, 0, 0, 0, 0, 0, 0, 0, 0, 0, 0, 0, 0, 0, 0, 0, 0, 0, 0, 0, 0, 0, 0, 0, 0, 0, 0, 0, 0, 0, 0, 0, 0, 0, 0, 0, 0, 0, 0, 0, 0, 0, 0, 0, 0, 0, 0, 0, 0, 0, 0, 0, 0, 0, 0, 0, 0, 0, 0, 0, 0, 0, 0, 0, 0, 0, 0, 0, 0, 0, 0, 0, 0, 0, 0, 0, 0, 0, 0, 0, 0, 0, 0, 0, 0, 0, 0, 1, 1, 1, 1, 1, 1, 1, 1, 1, 1, 1, 1, 1, 1, 1, 1, 1, 1, 1, 1, 1, 1, 1, 1, 1, 1, 1, 1, 1, 1, 1, 1, 1, 1, 1, 1, 1, 1, 1, 1, 1, 1, 1, 1, 1, 1, 1, 1, 1, 1, 1, 1, 1, 1, 1, 1, 1, 1, 1, 1, 1, 1, 1, 1, 1, 1, 1, 1, 1, 1, 1, 1, 1, 1, 1, 1, 1, 1, 1, 1, 1, 1, 1, 1, 1, 1, 1, 1, 1, 1, 1, 1, 1, 1, 1, 1, 1, 1, 1, 1, 1, 1, 1, 1, 1, 1, 1, 1, 1, 1, 1, 1, 1, 1, 1, 1, 1, 1, 1, 1, 1, 1, 1, 1, 1, 1, 1, 1, 1, 1, 1, 1, 1, 1, 1, 1, 1, 1, 1, 1, 1, 1, 1, 1, 1, 1, 1, 1, 1, 1, 1, 1, 1, 1, 1, 1, 1, 1, 1, 1, 1, 1, 1, 1, 1, 1, 1, 1, 1, 1, 1, 1, 1, 1, 1, 1, 1, 1, 1, 1, 1, 1, 1, 1, 1, 1, 1, 1, 1, 1, 1, 1, 1, 1, 1, 1, 1, 1, 1, 1, 1, 1, 1, 1, 1, 1, 1, 1, 1, 1, 1, 1, 1, 1, 1, 1, 1, 1, 1, 1, 1, 1, 1, 1, 1, 1, 1, 1, 1, 1, 1, 1, 1, 1, 1, 1, 1, 1, 1, 1, 1, 1, 1, 1, 1, 1, 1, 1, 1, 1, 1, 1, 1, 1, 1, 1, 1, 1, 1, 1, 1, 1, 1, 1, 1, 1, 1, 1, 1, 1, 1, 1, 1, 1, 1, 1, 1, 1, 1, 1, 1, 1, 1, 1, 1, 1, 1, 1, 1, 1, 1, 1, 1, 1, 1, 1, 1, 1, 1, 1, 1, 1, 1, 1, 1, 1, 1, 1, 1, 1, 1, 1, 1, 1, 1, 1, 1, 1, 1, 1, 1, 1, 1, 1, 1, 1, 1, 1, 1, 1, 1, 1, 1, 1, 1, 1, 1, 1, 1, 1, 1, 1, 1, 1, 1, 1, 1, 1, 1, 1, 1, 1, 1, 1, 1, 1, 1, 1, 1, 1, 1, 1, 1, 1, 1, 1, 1, 1, 1, 1, 1, 1, 1, 1, 1, 1, 1, 1, 1, 1, 1, 1, 1, 1, 1, 1, 1, 1, 1, 1, 1, 1, 1, 1, 1, 1, 1, 1, 1, 0, 0, 0, 0, 0, 0, 0, 0, 0, 0, 0, 0, 0, 0, 0, 0, 0, 0, 0, 0, 0, 0, 0, 0, 0, 0, 0, 0, 0, 0, 0, 0, 0, 0, 0, 0, 0, 0, 0, 0, 0, 0, 0, 0, 0, 0, 0, 0, 0, 0, 0, 0, 0, 0, 0, 0, 0, 0, 0, 0, 0, 0, 0, 0, 0, 0, 0, 0, 0, 0, 0, 0, 0, 0, 0, 0, 0, 0, 0, 0, 0, 0, 0, 0, 0, 0, 0, 0, 0, 0, 0, 0, 0, 0, 0, 0, 0, 0, 0, 0, 0, 0, 0, 0, 0, 0, 0, 0, 0, 0, 0, 0, 0, 0, 0, 0, 0, 0, 0, 0, 0, 0, 0, 0, 0, 0, 0, 0, 0, 0, 0, 0, 0, 0, 0, 0, 0, 0, 0, 0, 0, 0, 0, 0, 0, 0, 0, 0, 0, 0, 0, 0, 0, 0, 0, 0, 0, 0, 0, 0, 0, 0, 0, 0, 0, 0, 0, 0, 0, 0, 0, 0, 0, 0, 0, 0, 0, 0, 0, 0, 0, 0, 0, 0, 0, 0, 0, 0, 0, 0, 0, 0, 0])
me_cylinder.polygons.foreach_set('material_index', [0, 0, 0, 0, 0, 0, 0, 0, 0, 0, 0, 0, 0, 0, 0, 0, 0, 0, 0, 0, 0, 0, 0, 0, 0, 1, 1, 1, 1, 1, 1, 1, 1, 0, 0, 0, 0, 0, 0, 0, 0, 0, 0, 0, 0, 0, 0, 0, 0, 0, 0, 0, 0, 0, 0, 0, 0, 0, 1, 0, 0, 0, 0, 0, 0, 0, 0, 0, 0, 0, 0, 0, 0, 0, 0, 0, 0, 0, 0, 0, 0, 0, 0, 0, 0, 0, 0, 0, 0, 0, 0, 1, 1, 1, 1, 1, 1, 1, 1, 0, 0, 0, 0, 0, 0, 0, 0, 0, 0, 0, 0, 0, 0, 0, 0, 0, 0, 0, 0, 0, 0, 0, 0, 0, 0, 0, 0, 0, 0, 0, 0, 1, 1, 1, 1, 1, 1, 1, 1, 0, 0, 0, 0, 0, 0, 0, 1, 1, 1, 1, 1, 1, 1, 0, 0, 0, 0, 0, 0, 0, 2, 2, 2, 2, 2, 2, 2, 2, 2, 3, 3, 2, 3, 2, 2, 2, 2, 2, 2, 2, 2, 2, 2, 2, 2, 2, 2, 3, 2, 3, 3, 2, 2, 2, 2, 2, 2, 2, 3, 2, 2, 2, 2, 2, 2, 2, 3, 3, 3, 3, 3, 3, 3, 3, 3, 3, 3, 3, 3, 3, 3, 3, 3, 3, 3, 2, 2, 2, 2, 2, 3, 2, 3, 2, 2, 2, 2, 2, 2, 2, 3, 2, 2, 2, 2, 2, 2, 2, 2, 3, 2, 2, 2, 2, 3, 3, 3, 3, 3, 3, 3, 2, 3, 2, 3, 2, 2, 2, 2, 2, 2, 2, 3, 3, 3, 3, 3, 3, 3, 3, 3, 3, 3, 3, 3, 3, 3, 3, 3, 3, 3, 3, 3, 3, 3, 3, 3, 3, 3, 3, 3, 3, 3, 3, 3, 3, 3, 3, 3, 3, 3, 3, 3, 3, 3, 3, 3, 3, 3, 3, 3, 3, 3, 3, 3, 3, 3, 2, 2, 2, 2, 2, 2, 2, 2, 2, 2, 3, 3, 2, 3, 2, 2, 2, 2, 2, 2, 2, 2, 2, 2, 2, 2, 2, 2, 2, 2, 3, 2, 3, 3, 2, 2, 2, 2, 2, 2, 2, 3, 2, 2, 2, 2, 2, 2, 2, 3, 3, 3, 3, 3, 3, 3, 3, 3, 3, 3, 3, 3, 3, 3, 3, 3, 3, 3, 2, 2, 2, 2, 2, 3, 2, 3, 2, 2, 2, 2, 2, 2, 2, 3, 2, 2, 2, 2, 2, 2, 2, 2, 3, 2, 2, 2, 2, 3, 3, 3, 3, 3, 3, 3, 2, 3, 2, 3, 2, 2, 2, 2, 2, 2, 2, 3, 3, 3, 3, 3, 3, 3, 3, 3, 3, 3, 3, 3, 3, 3, 3, 3, 3, 3, 3, 3, 3, 3, 3, 3, 3, 3, 3, 3, 3, 3, 3, 3, 3, 3, 3, 3, 3, 3, 3, 3, 3, 3, 3, 3, 3, 3, 3, 3, 3, 3, 3, 3, 3, 3, 3, 3, 3, 3, 2, 2, 2, 3, 3, 3, 3, 3, 2, 3, 3, 3, 2, 3, 2, 2, 2, 3, 3, 2, 2, 2, 2, 2, 2, 2, 2, 2, 2, 3, 3, 3, 3, 3, 2, 2, 2, 2, 2, 2, 2, 2, 2, 2, 2, 2, 2, 3, 3, 3, 3, 3, 2, 2, 2, 2, 2, 2, 3, 3, 3, 3, 3, 3, 3, 3, 3, 3, 3, 3, 3, 3, 3, 3, 3, 3, 3, 3, 3, 3, 3, 3, 3, 3, 3, 3, 3, 3, 3, 3, 3, 0, 0, 0, 0, 0, 0, 0, 0, 0, 0, 0, 0, 0, 0, 0, 0, 0, 0, 0, 0, 0, 0, 0, 0, 0, 1, 1, 1, 1, 1, 1, 1, 1, 0, 0, 0, 0, 0, 0, 0, 0, 0, 0, 0, 0, 0, 0, 0, 0, 0, 0, 0, 0, 0, 0, 0, 0, 0, 1, 0, 0, 0, 0, 0, 0, 0, 0, 0, 0, 0, 0, 0, 0, 0, 0, 0, 0, 0, 0, 0, 0, 0, 0, 0, 0, 0, 0, 0, 0, 0, 0, 1, 1, 1, 1, 1, 1, 1, 1, 0, 0, 0, 0, 0, 0, 0, 0, 0, 0, 0, 0, 0, 0, 0, 0, 0, 0, 0, 0, 0, 0, 0, 0, 0, 0, 0, 0, 0, 0, 0, 0, 1, 1, 1, 1, 1, 1, 1, 1, 0, 0, 0, 0, 0, 0, 0, 1, 1, 1, 1, 1, 1, 1, 0, 0, 0, 0, 0, 0, 0])
_uv = me_cylinder.uv_layers.new(name='UVMap')
_uv.uv.foreach_set('vector', [0.125, 0.5124, 0.125, 0.9876, 0.0, 0.9876, 0.0, 0.5124, 0.75, 0.5124, 0.75, 0.9876, 0.625, 0.9876, 0.625, 0.5124, 0.625, 0.5124, 0.625, 0.9876, 0.5, 0.9876, 0.5, 0.5124, 0.5, 0.5124, 0.5, 0.9876, 0.375, 0.9876, 0.375, 0.5124, 0.375, 0.5124, 0.375, 0.9876, 0.25, 0.9876, 0.25, 0.5124, 0.25, 0.5124, 0.25, 0.9876, 0.125, 0.9876, 0.125, 0.5124, 1.0, 0.5124, 1.0, 0.9876, 0.875, 0.9876, 0.875, 0.5124, 0.8788, 0.3788, 0.75, 0.4321, 0.75, 0.4771, 0.9106, 0.4106, 0.875, 0.5124, 0.875, 0.9876, 0.75, 0.9876, 0.75, 0.5124, 0.6212, 0.3788, 0.75, 0.4321, 0.75, 0.4321, 0.6212, 0.3788, 0.75, 0.4321, 0.6212, 0.3788, 0.5894, 0.4106, 0.75, 0.4771, 0.8788, 0.1212, 0.9321, 0.25, 0.9771, 0.25, 0.9106, 0.0894, 0.75, 0.06786, 0.8788, 0.1212, 0.9106, 0.0894, 0.75, 0.02288, 0.6212, 0.1212, 0.75, 0.06786, 0.75, 0.02288, 0.5894, 0.0894, 0.5679, 0.25, 0.6212, 0.1212, 0.5894, 0.0894, 0.5229, 0.25, 0.6212, 0.3788, 0.5679, 0.25, 0.5229, 0.25, 0.5894, 0.4106, 0.9321, 0.25, 0.8788, 0.3788, 0.9106, 0.4106, 0.9771, 0.25, 0.3359, 0.3359, 0.25, 0.3715, 0.25, 0.25, 0.6212, 0.1212, 0.5679, 0.25, 0.5679, 0.25, 0.6212, 0.1212, 0.8788, 0.1212, 0.75, 0.06786, 0.75, 0.06786, 0.8788, 0.1212, 0.8788, 0.3788, 0.9321, 0.25, 0.9321, 0.25, 0.8788, 0.3788, 0.5679, 0.25, 0.6212, 0.3788, 0.6212, 0.3788, 0.5679, 0.25, 0.75, 0.06786, 0.6212, 0.1212, 0.6212, 0.1212, 0.75, 0.06786, 0.9321, 0.25, 0.8788, 0.1212, 0.8788, 0.1212, 0.9321, 0.25, 0.75, 0.4321, 0.8788, 0.3788, 0.8788, 0.3788, 0.75, 0.4321, 0.797, 0.297, 0.75, 0.3165, 0.75, 0.4321, 0.8788, 0.3788, 0.8165, 0.25, 0.797, 0.297, 0.8788, 0.3788, 0.9321, 0.25, 0.797, 0.203, 0.8165, 0.25, 0.9321, 0.25, 0.8788, 0.1212, 0.75, 0.1835, 0.797, 0.203, 0.8788, 0.1212, 0.75, 0.06786, 0.703, 0.203, 0.75, 0.1835, 0.75, 0.06786, 0.6212, 0.1212, 0.6835, 0.25, 0.703, 0.203, 0.6212, 0.1212, 0.5679, 0.25, 0.703, 0.297, 0.6835, 0.25, 0.5679, 0.25, 0.6212, 0.3788, 0.75, 0.3165, 0.703, 0.297, 0.6212, 0.3788, 0.75, 0.4321, 1.0, 0.5124, 0.875, 0.5124, 0.8784, 0.5, 0.9966, 0.5, 0.875, 0.9876, 1.0, 0.9876, 0.9966, 1.0, 0.8784, 1.0, 0.875, 0.5124, 0.75, 0.5124, 0.7534, 0.5, 0.8716, 0.5, 0.75, 0.9876, 0.875, 0.9876, 0.8716, 1.0, 0.7534, 1.0, 0.75, 0.5124, 0.625, 0.5124, 0.6284, 0.5, 0.7466, 0.5, 0.625, 0.9876, 0.75, 0.9876, 0.7466, 1.0, 0.6284, 1.0, 0.625, 0.5124, 0.5, 0.5124, 0.5034, 0.5, 0.6216, 0.5, 0.5, 0.9876, 0.625, 0.9876, 0.6216, 1.0, 0.5034, 1.0, 0.5, 0.5124, 0.375, 0.5124, 0.3784, 0.5, 0.4966, 0.5, 0.375, 0.9876, 0.5, 0.9876, 0.4966, 1.0, 0.3784, 1.0, 0.375, 0.5124, 0.25, 0.5124, 0.2534, 0.5, 0.3716, 0.5, 0.25, 0.9876, 0.375, 0.9876, 0.3716, 1.0, 0.2534, 1.0, 0.25, 0.5124, 0.125, 0.5124, 0.1284, 0.5, 0.2466, 0.5, 0.125, 0.9876, 0.25, 0.9876, 0.2466, 1.0, 0.1284, 1.0, 0.125, 0.5124, 0.0, 0.5124, 0.003353, 0.5, 0.1216, 0.5, 0.0, 0.9876, 0.125, 0.9876, 0.1216, 1.0, 0.003353, 1.0, 0.1641, 0.1641, 0.25, 0.1285, 0.25, 0.1285, 0.1641, 0.1641, 0.25, 0.3715, 0.3359, 0.3359, 0.4106, 0.4106, 0.25, 0.4771, 0.3359, 0.3359, 0.3715, 0.25, 0.4771, 0.25, 0.4106, 0.4106, 0.3715, 0.25, 0.3359, 0.1641, 0.4106, 0.0894, 0.4771, 0.25, 0.3359, 0.1641, 0.25, 0.1285, 0.25, 0.02288, 0.4106, 0.0894, 0.25, 0.1285, 0.1641, 0.1641, 0.0894, 0.0894, 0.25, 0.02288, 0.1641, 0.1641, 0.1285, 0.25, 0.02288, 0.25, 0.0894, 0.0894, 0.1285, 0.25, 0.1641, 0.3359, 0.0894, 0.4106, 0.02288, 0.25, 0.1641, 0.3359, 0.25, 0.3715, 0.25, 0.4771, 0.0894, 0.4106, 0.75, 0.3165, 0.703, 0.297, 0.75, 0.25, 0.3359, 0.1641, 0.3715, 0.25, 0.3715, 0.25, 0.3359, 0.1641, 0.3359, 0.3359, 0.25, 0.3715, 0.25, 0.3715, 0.3359, 0.3359, 0.25, 0.3715, 0.1641, 0.3359, 0.1641, 0.3359, 0.25, 0.3715, 0.1285, 0.25, 0.1641, 0.1641, 0.1641, 0.1641, 0.1285, 0.25, 0.25, 0.1285, 0.3359, 0.1641, 0.3359, 0.1641, 0.25, 0.1285, 0.3715, 0.25, 0.3359, 0.3359, 0.3359, 0.3359, 0.3715, 0.25, 0.1641, 0.3359, 0.1285, 0.25, 0.1285, 0.25, 0.1641, 0.3359, 0.125, 0.5124, 0.0, 0.5124, 0.0, 0.9876, 0.125, 0.9876, 0.75, 0.5124, 0.625, 0.5124, 0.625, 0.9876, 0.75, 0.9876, 0.625, 0.5124, 0.5, 0.5124, 0.5, 0.9876, 0.625, 0.9876, 0.5, 0.5124, 0.375, 0.5124, 0.375, 0.9876, 0.5, 0.9876, 0.375, 0.5124, 0.25, 0.5124, 0.25, 0.9876, 0.375, 0.9876, 0.25, 0.5124, 0.125, 0.5124, 0.125, 0.9876, 0.25, 0.9876, 1.0, 0.5124, 0.875, 0.5124, 0.875, 0.9876, 1.0, 0.9876, 0.8788, 0.3788, 0.9106, 0.4106, 0.75, 0.4771, 0.75, 0.4321, 0.875, 0.5124, 0.75, 0.5124, 0.75, 0.9876, 0.875, 0.9876, 0.6212, 0.3788, 0.6212, 0.3788, 0.75, 0.4321, 0.75, 0.4321, 0.75, 0.4321, 0.75, 0.4771, 0.5894, 0.4106, 0.6212, 0.3788, 0.8788, 0.1212, 0.9106, 0.0894, 0.9771, 0.25, 0.9321, 0.25, 0.75, 0.06786, 0.75, 0.02288, 0.9106, 0.0894, 0.8788, 0.1212, 0.6212, 0.1212, 0.5894, 0.0894, 0.75, 0.02288, 0.75, 0.06786, 0.5679, 0.25, 0.5229, 0.25, 0.5894, 0.0894, 0.6212, 0.1212, 0.6212, 0.3788, 0.5894, 0.4106, 0.5229, 0.25, 0.5679, 0.25, 0.9321, 0.25, 0.9771, 0.25, 0.9106, 0.4106, 0.8788, 0.3788, 0.3359, 0.3359, 0.3715, 0.25, 0.25, 0.25, 0.6212, 0.1212, 0.6212, 0.1212, 0.5679, 0.25, 0.5679, 0.25, 0.8788, 0.1212, 0.8788, 0.1212, 0.75, 0.06786, 0.75, 0.06786, 0.8788, 0.3788, 0.8788, 0.3788, 0.9321, 0.25, 0.9321, 0.25, 0.5679, 0.25, 0.5679, 0.25, 0.6212, 0.3788, 0.6212, 0.3788, 0.75, 0.06786, 0.75, 0.06786, 0.6212, 0.1212, 0.6212, 0.1212, 0.9321, 0.25, 0.9321, 0.25, 0.8788, 0.1212, 0.8788, 0.1212, 0.75, 0.4321, 0.75, 0.4321, 0.8788, 0.3788, 0.8788, 0.3788, 0.797, 0.297, 0.8788, 0.3788, 0.75, 0.4321, 0.75, 0.3165, 0.8165, 0.25, 0.9321, 0.25, 0.8788, 0.3788, 0.797, 0.297, 0.797, 0.203, 0.8788, 0.1212, 0.9321, 0.25, 0.8165, 0.25, 0.75, 0.1835, 0.75, 0.06786, 0.8788, 0.1212, 0.797, 0.203, 0.703, 0.203, 0.6212, 0.1212, 0.75, 0.06786, 0.75, 0.1835, 0.6835, 0.25, 0.5679, 0.25, 0.6212, 0.1212, 0.703, 0.203, 0.703, 0.297, 0.6212, 0.3788, 0.5679, 0.25, 0.6835, 0.25, 0.75, 0.3165, 0.75, 0.4321, 0.6212, 0.3788, 0.703, 0.297, 1.0, 0.5124, 0.9966, 0.5, 0.8784, 0.5, 0.875, 0.5124, 0.875, 0.9876, 0.8784, 1.0, 0.9966, 1.0, 1.0, 0.9876, 0.875, 0.5124, 0.8716, 0.5, 0.7534, 0.5, 0.75, 0.5124, 0.75, 0.9876, 0.7534, 1.0, 0.8716, 1.0, 0.875, 0.9876, 0.75, 0.5124, 0.7466, 0.5, 0.6284, 0.5, 0.625, 0.5124, 0.625, 0.9876, 0.6284, 1.0, 0.7466, 1.0, 0.75, 0.9876, 0.625, 0.5124, 0.6216, 0.5, 0.5034, 0.5, 0.5, 0.5124, 0.5, 0.9876, 0.5034, 1.0, 0.6216, 1.0, 0.625, 0.9876, 0.5, 0.5124, 0.4966, 0.5, 0.3784, 0.5, 0.375, 0.5124, 0.375, 0.9876, 0.3784, 1.0, 0.4966, 1.0, 0.5, 0.9876, 0.375, 0.5124, 0.3716, 0.5, 0.2534, 0.5, 0.25, 0.5124, 0.25, 0.9876, 0.2534, 1.0, 0.3716, 1.0, 0.375, 0.9876, 0.25, 0.5124, 0.2466, 0.5, 0.1284, 0.5, 0.125, 0.5124, 0.125, 0.9876, 0.1284, 1.0, 0.2466, 1.0, 0.25, 0.9876, 0.125, 0.5124, 0.1216, 0.5, 0.003353, 0.5, 0.0, 0.5124, 0.0, 0.9876, 0.003353, 1.0, 0.1216, 1.0, 0.125, 0.9876, 0.1641, 0.1641, 0.1641, 0.1641, 0.25, 0.1285, 0.25, 0.1285, 0.25, 0.3715, 0.25, 0.4771, 0.4106, 0.4106, 0.3359, 0.3359, 0.3359, 0.3359, 0.4106, 0.4106, 0.4771, 0.25, 0.3715, 0.25, 0.3715, 0.25, 0.4771, 0.25, 0.4106, 0.0894, 0.3359, 0.1641, 0.3359, 0.1641, 0.4106, 0.0894, 0.25, 0.02288, 0.25, 0.1285, 0.25, 0.1285, 0.25, 0.02288, 0.0894, 0.0894, 0.1641, 0.1641, 0.1641, 0.1641, 0.0894, 0.0894, 0.02288, 0.25, 0.1285, 0.25, 0.1285, 0.25, 0.02288, 0.25, 0.0894, 0.4106, 0.1641, 0.3359, 0.1641, 0.3359, 0.0894, 0.4106, 0.25, 0.4771, 0.25, 0.3715, 0.3359, 0.1641, 0.3359, 0.1641, 0.3715, 0.25, 0.3715, 0.25, 0.3359, 0.3359, 0.3359, 0.3359, 0.25, 0.3715, 0.25, 0.3715, 0.25, 0.3715, 0.25, 0.3715, 0.1641, 0.3359, 0.1641, 0.3359, 0.1285, 0.25, 0.1285, 0.25, 0.1641, 0.1641, 0.1641, 0.1641, 0.25, 0.1285, 0.25, 0.1285, 0.3359, 0.1641, 0.3359, 0.1641, 0.3715, 0.25, 0.3715, 0.25, 0.3359, 0.3359, 0.3359, 0.3359, 0.1641, 0.3359, 0.1641, 0.3359, 0.1285, 0.25, 0.1285, 0.25, 0.75, 0.3165, 0.797, 0.297, 0.75, 0.25, 0.797, 0.297, 0.8165, 0.25, 0.75, 0.25, 0.8165, 0.25, 0.797, 0.203, 0.75, 0.25, 0.797, 0.203, 0.75, 0.1835, 0.75, 0.25, 0.75, 0.1835, 0.703, 0.203, 0.75, 0.25, 0.703, 0.203, 0.6835, 0.25, 0.75, 0.25, 0.6835, 0.25, 0.703, 0.297, 0.75, 0.25, 0.703, 0.297, 0.75, 0.3165, 0.75, 0.25, 0.25, 0.3715, 0.1641, 0.3359, 0.25, 0.25, 0.1641, 0.3359, 0.1285, 0.25, 0.25, 0.25, 0.1285, 0.25, 0.1641, 0.1641, 0.25, 0.25, 0.1641, 0.1641, 0.25, 0.1285, 0.25, 0.25, 0.25, 0.1285, 0.3359, 0.1641, 0.25, 0.25, 0.3359, 0.1641, 0.3715, 0.25, 0.25, 0.25, 0.3715, 0.25, 0.3359, 0.3359, 0.25, 0.25, 0.703, 0.297, 0.6835, 0.25, 0.75, 0.25, 0.6835, 0.25, 0.703, 0.203, 0.75, 0.25, 0.703, 0.203, 0.75, 0.1835, 0.75, 0.25, 0.75, 0.1835, 0.797, 0.203, 0.75, 0.25, 0.797, 0.203, 0.8165, 0.25, 0.75, 0.25, 0.8165, 0.25, 0.797, 0.297, 0.75, 0.25, 0.797, 0.297, 0.75, 0.3165, 0.75, 0.25, 0.3715, 0.25, 0.3359, 0.1641, 0.25, 0.25, 0.3359, 0.1641, 0.25, 0.1285, 0.25, 0.25, 0.25, 0.1285, 0.1641, 0.1641, 0.25, 0.25, 0.1641, 0.1641, 0.1285, 0.25, 0.25, 0.25, 0.1285, 0.25, 0.1641, 0.3359, 0.25, 0.25, 0.1641, 0.3359, 0.25, 0.3715, 0.25, 0.25, 0.25, 0.3715, 0.3359, 0.3359, 0.25, 0.25, 0.4195, 0.967, 0.5296, 0.967, 0.5296, 1.0, 0.4195, 1.0, 0.842, 0.6832, 0.875, 0.6832, 0.875, 0.7099, 0.842, 0.7099, 0.842, 0.7273, 0.875, 0.7273, 0.875, 0.7357, 0.842, 0.7357, 0.842, 0.7099, 0.875, 0.7099, 0.875, 0.7194, 0.842, 0.7194, 0.842, 0.7194, 0.875, 0.7194, 0.875, 0.7273, 0.842, 0.7273, 0.5539, 0.905, 0.5539, 0.875, 0.5715, 0.875, 0.5715, 0.905, 0.5296, 0.905, 0.5296, 0.875, 0.5539, 0.875, 0.5539, 0.905, 0.5715, 0.905, 0.5715, 0.875, 0.5868, 0.875, 0.5868, 0.905, 0.5868, 0.905, 0.5868, 0.875, 0.5971, 0.875, 0.5971, 0.905, 0.7684, 0.5, 0.7684, 0.5, 0.7684, 0.5, 0.7684, 0.5, 0.22, 0.5, 0.25, 0.5, 0.25, 0.75, 0.22, 0.75, 0.842, 0.6534, 0.842, 0.5583, 0.875, 0.6352, 0.158, 0.5, 0.125, 0.6833, 0.125, 0.6353, 0.8175, 0.5583, 0.842, 0.5583, 0.842, 0.6534, 0.8175, 0.6534, 0.447, 0.0667, 0.625, 0.06677, 0.625, 0.08748, 0.447, 0.08743, 0.447, 0.1147, 0.625, 0.1148, 0.625, 0.2318, 0.447, 0.2318, 0.8175, 0.6534, 0.842, 0.6534, 0.842, 0.6832, 0.8175, 0.6832, 0.5868, 1.0, 0.5868, 0.967, 0.5971, 0.967, 0.5971, 1.0, 0.5715, 1.0, 0.5715, 0.967, 0.5868, 0.967, 0.5868, 1.0, 0.5296, 1.0, 0.5296, 0.967, 0.5539, 0.967, 0.5539, 1.0, 0.5539, 1.0, 0.5539, 0.967, 0.5715, 0.967, 0.5715, 1.0, 0.8175, 0.7194, 0.842, 0.7194, 0.842, 0.7273, 0.8175, 0.7273, 0.8175, 0.7099, 0.842, 0.7099, 0.842, 0.7194, 0.8175, 0.7194, 0.8175, 0.7273, 0.842, 0.7273, 0.842, 0.7357, 0.8175, 0.7357, 0.8175, 0.6832, 0.842, 0.6832, 0.842, 0.7099, 0.8175, 0.7099, 0.4195, 0.9425, 0.5296, 0.9425, 0.5296, 0.967, 0.4195, 0.967, 0.447, 0.283, 0.625, 0.283, 0.625, 0.283, 0.447, 0.283, 0.1825, 0.5, 0.158, 0.5, 0.158, 0.5, 0.1825, 0.5, 0.625, 0.1148, 0.625, 0.09659, 0.625, 0.09659, 0.447, 0.2629, 0.375, 0.2629, 0.375, 0.2318, 0.447, 0.2318, 0.447, 0.1147, 0.375, 0.1147, 0.375, 0.0874, 0.447, 0.08743, 0.447, 0.2629, 0.625, 0.2629, 0.625, 0.283, 0.447, 0.283, 0.8175, 0.5, 0.842, 0.5, 0.842, 0.5583, 0.8175, 0.5583, 0.842, 0.5583, 0.842, 0.5, 0.8621, 0.5, 0.8621, 0.5, 0.875, 0.5182, 0.842, 0.5583, 0.875, 0.5182, 0.875, 0.6352, 0.842, 0.5583, 0.875, 0.6352, 0.8621, 0.6534, 0.842, 0.6534, 0.5915, 0.283, 0.375, 0.283, 0.447, 0.283, 0.1825, 0.5, 0.158, 0.5, 0.158, 0.5, 0.1825, 0.5, 0.375, 0.345, 0.5915, 0.345, 0.5915, 0.375, 0.375, 0.375, 0.78, 0.5, 0.75, 0.5, 0.75, 0.5, 0.78, 0.5, 0.78, 0.5, 0.75, 0.5, 0.75, 0.5, 0.78, 0.5, 0.8089, 0.5, 0.8235, 0.5, 0.842, 0.5, 0.8175, 0.5, 0.7864, 0.5, 0.7684, 0.5, 0.75, 0.5, 0.78, 0.5, 0.7684, 0.5, 0.7684, 0.5, 0.75, 0.5, 0.75, 0.5, 0.8235, 0.5, 0.8235, 0.5, 0.842, 0.5, 0.842, 0.5, 0.7864, 0.5, 0.7684, 0.5, 0.7684, 0.5, 0.7864, 0.5, 0.7864, 0.5, 0.7684, 0.5, 0.7684, 0.5, 0.7864, 0.5, 0.8235, 0.5, 0.8235, 0.5, 0.8235, 0.5, 0.8235, 0.5, 0.8089, 0.5, 0.8235, 0.5, 0.8235, 0.5, 0.8089, 0.5, 0.7864, 0.5, 0.7684, 0.5, 0.7684, 0.5, 0.7864, 0.5, 0.8235, 0.5, 0.8235, 0.5, 0.8235, 0.5, 0.8235, 0.5, 0.8089, 0.5, 0.8235, 0.5, 0.8235, 0.5, 0.8089, 0.5, 0.7684, 0.5, 0.7684, 0.5, 0.7684, 0.5, 0.7684, 0.5, 0.8089, 0.5, 0.8235, 0.5, 0.8235, 0.5, 0.8089, 0.5, 0.8235, 0.5, 0.8235, 0.5, 0.8235, 0.5, 0.8235, 0.5, 0.7864, 0.5, 0.7684, 0.5, 0.7684, 0.5, 0.7864, 0.5, 0.7684, 0.5, 0.7684, 0.5, 0.7684, 0.5, 0.7684, 0.5, 0.8089, 0.5, 0.7864, 0.5, 0.7864, 0.5, 0.8089, 0.5, 0.7684, 0.5, 0.7864, 0.5, 0.7864, 0.5, 0.7684, 0.5, 0.7684, 0.5, 0.7864, 0.5, 0.7864, 0.5, 0.7684, 0.5, 0.8089, 0.5, 0.7864, 0.5, 0.7864, 0.5, 0.8089, 0.5, 0.7684, 0.5, 0.7864, 0.5, 0.7864, 0.5, 0.7684, 0.5, 0.8089, 0.5, 0.7864, 0.5, 0.7864, 0.5, 0.8089, 0.5, 0.8089, 0.5, 0.7864, 0.5, 0.7864, 0.5, 0.8089, 0.5, 0.8089, 0.5, 0.7864, 0.5, 0.78, 0.5, 0.8175, 0.5, 0.7684, 0.5, 0.7864, 0.5, 0.78, 0.5, 0.75, 0.5, 0.8175, 0.5, 0.78, 0.5, 0.78, 0.5, 0.8175, 0.5, 0.8175, 0.5, 0.78, 0.5, 0.78, 0.5, 0.8175, 0.5, 0.375, 0.3075, 0.5915, 0.3075, 0.5915, 0.345, 0.375, 0.345, 0.25, 0.5, 0.22, 0.5, 0.22, 0.5, 0.25, 0.5, 0.75, 0.5, 0.78, 0.5, 0.78, 0.5583, 0.75, 0.5583, 0.25, 0.5, 0.22, 0.5, 0.22, 0.5, 0.25, 0.5, 0.4195, 0.875, 0.5296, 0.875, 0.5296, 0.905, 0.4195, 0.905, 0.75, 0.6832, 0.78, 0.6832, 0.78, 0.7099, 0.75, 0.7099, 0.75, 0.7273, 0.78, 0.7273, 0.78, 0.7357, 0.75, 0.7357, 0.75, 0.7099, 0.78, 0.7099, 0.78, 0.7194, 0.75, 0.7194, 0.75, 0.7194, 0.78, 0.7194, 0.78, 0.7273, 0.75, 0.7273, 0.75, 0.6534, 0.78, 0.6534, 0.78, 0.6832, 0.75, 0.6832, 0.75, 0.5583, 0.78, 0.5583, 0.78, 0.6534, 0.75, 0.6534, 0.1825, 0.5, 0.22, 0.5, 0.22, 0.75, 0.1825, 0.75, 0.5868, 0.9425, 0.5868, 0.905, 0.5971, 0.905, 0.5971, 0.9425, 0.5715, 0.9425, 0.5715, 0.905, 0.5868, 0.905, 0.5868, 0.9425, 0.5296, 0.9425, 0.5296, 0.905, 0.5539, 0.905, 0.5539, 0.9425, 0.5539, 0.9425, 0.5539, 0.905, 0.5715, 0.905, 0.5715, 0.9425, 0.5539, 0.967, 0.5539, 0.9425, 0.5715, 0.9425, 0.5715, 0.967, 0.5296, 0.967, 0.5296, 0.9425, 0.5539, 0.9425, 0.5539, 0.967, 0.5715, 0.967, 0.5715, 0.9425, 0.5868, 0.9425, 0.5868, 0.967, 0.5868, 0.967, 0.5868, 0.9425, 0.5971, 0.9425, 0.5971, 0.967, 0.158, 0.5, 0.1825, 0.5, 0.1825, 0.75, 0.158, 0.75, 0.375, 0.283, 0.5915, 0.283, 0.5915, 0.3075, 0.375, 0.3075, 0.842, 0.5, 0.8175, 0.5, 0.8175, 0.5, 0.842, 0.5, 0.842, 0.5, 0.8175, 0.5, 0.8175, 0.5, 0.842, 0.5, 0.8235, 0.5, 0.8089, 0.5, 0.8175, 0.5, 0.842, 0.5, 0.8235, 0.5, 0.8089, 0.5, 0.8089, 0.5, 0.8235, 0.5, 0.8235, 0.5, 0.8089, 0.5, 0.8089, 0.5, 0.8235, 0.5, 0.8235, 0.5, 0.8089, 0.5, 0.8089, 0.5, 0.8235, 0.5, 0.8235, 0.5, 0.8089, 0.5, 0.8089, 0.5, 0.8235, 0.5, 0.7864, 0.5, 0.8089, 0.5, 0.8089, 0.5, 0.7864, 0.5, 0.7864, 0.5, 0.8089, 0.5, 0.8089, 0.5, 0.7864, 0.5, 0.7864, 0.5, 0.7864, 0.5, 0.7864, 0.5, 0.7864, 0.5, 0.7864, 0.5, 0.8089, 0.5, 0.8175, 0.5, 0.78, 0.5, 0.22, 0.5, 0.1825, 0.5, 0.1825, 0.5, 0.22, 0.5, 0.78, 0.5, 0.8175, 0.5, 0.8175, 0.5583, 0.78, 0.5583, 0.22, 0.5, 0.1825, 0.5, 0.1825, 0.5, 0.22, 0.5, 0.4195, 0.905, 0.5296, 0.905, 0.5296, 0.9425, 0.4195, 0.9425, 0.78, 0.6832, 0.8175, 0.6832, 0.8175, 0.7099, 0.78, 0.7099, 0.78, 0.7273, 0.8175, 0.7273, 0.8175, 0.7357, 0.78, 0.7357, 0.78, 0.7099, 0.8175, 0.7099, 0.8175, 0.7194, 0.78, 0.7194, 0.78, 0.7194, 0.8175, 0.7194, 0.8175, 0.7273, 0.78, 0.7273, 0.78, 0.6534, 0.8175, 0.6534, 0.8175, 0.6832, 0.78, 0.6832, 0.78, 0.5583, 0.8175, 0.5583, 0.8175, 0.6534, 0.78, 0.6534, 0.8089, 0.5, 0.7864, 0.5, 0.7864, 0.5, 0.8089, 0.5, 0.7864, 0.5, 0.8089, 0.5, 0.8089, 0.5, 0.7864, 0.5, 0.8089, 0.5, 0.8089, 0.5, 0.8089, 0.5, 0.8089, 0.5, 0.8089, 0.5, 0.7864, 0.5, 0.7864, 0.5, 0.8089, 0.5, 0.7864, 0.5, 0.8089, 0.5, 0.8089, 0.5, 0.7864, 0.5, 0.8089, 0.5, 0.8089, 0.5, 0.8089, 0.5, 0.8089, 0.5, 0.7864, 0.5, 0.8089, 0.5, 0.8089, 0.5, 0.7864, 0.5, 0.7864, 0.5, 0.7864, 0.5, 0.7864, 0.5, 0.7864, 0.5, 0.7864, 0.5, 0.7864, 0.5, 0.7864, 0.5, 0.7864, 0.5, 0.7864, 0.5, 0.7864, 0.5, 0.7864, 0.5, 0.7864, 0.5, 0.7864, 0.5, 0.8089, 0.5, 0.8089, 0.5, 0.7864, 0.5, 0.8089, 0.5, 0.8089, 0.5, 0.8089, 0.5, 0.8089, 0.5, 0.8089, 0.5, 0.8089, 0.5, 0.8089, 0.5, 0.8089, 0.5, 0.7864, 0.5, 0.7864, 0.5, 0.7864, 0.5, 0.7864, 0.5, 0.8089, 0.5, 0.7864, 0.5, 0.7864, 0.5, 0.8089, 0.5, 0.7864, 0.5, 0.7864, 0.5, 0.7864, 0.5, 0.7864, 0.5, 0.7864, 0.5, 0.8089, 0.5, 0.8089, 0.5, 0.7864, 0.5, 0.8089, 0.5, 0.8089, 0.5, 0.8089, 0.5, 0.8089, 0.5, 0.8089, 0.5, 0.8089, 0.5, 0.8089, 0.5, 0.8089, 0.5, 0.8089, 0.5, 0.8089, 0.5, 0.8089, 0.5, 0.8089, 0.5, 0.8089, 0.5, 0.7864, 0.5, 0.7864, 0.5, 0.8089, 0.5, 0.7864, 0.5, 0.8089, 0.5, 0.8089, 0.5, 0.7864, 0.5, 0.7864, 0.5, 0.7864, 0.5, 0.7864, 0.5, 0.7864, 0.5, 0.7864, 0.5, 0.7864, 0.5, 0.7864, 0.5, 0.7864, 0.5, 0.7864, 0.5, 0.7864, 0.5, 0.7864, 0.5, 0.7864, 0.5, 0.7864, 0.5, 0.7864, 0.5, 0.7864, 0.5, 0.7864, 0.5, 0.8089, 0.5, 0.7864, 0.5, 0.7864, 0.5, 0.8089, 0.5, 0.8089, 0.5, 0.8089, 0.5, 0.8089, 0.5, 0.8089, 0.5, 0.7864, 0.5, 0.8089, 0.5, 0.8089, 0.5, 0.7864, 0.5, 0.7864, 0.5, 0.7864, 0.5, 0.7864, 0.5, 0.7864, 0.5, 0.7864, 0.5, 0.7864, 0.5, 0.7864, 0.5, 0.7864, 0.5, 0.8089, 0.5, 0.8089, 0.5, 0.8089, 0.5, 0.8089, 0.5, 0.7864, 0.5, 0.8089, 0.5, 0.8089, 0.5, 0.7864, 0.5, 0.7864, 0.5, 0.7864, 0.5, 0.7864, 0.5, 0.7864, 0.5, 0.7864, 0.5, 0.8089, 0.5, 0.8089, 0.5, 0.7864, 0.5, 0.7864, 0.5, 0.8089, 0.5, 0.8089, 0.5, 0.7864, 0.5, 0.8089, 0.5, 0.8089, 0.5, 0.8089, 0.5, 0.8089, 0.5, 0.8089, 0.5, 0.7864, 0.5, 0.7864, 0.5, 0.8089, 0.5, 0.8089, 0.5, 0.7864, 0.5, 0.7864, 0.5, 0.8089, 0.5, 0.8089, 0.5, 0.7864, 0.5, 0.7864, 0.5, 0.8089, 0.5, 0.8089, 0.5, 0.8089, 0.5, 0.8089, 0.5, 0.8089, 0.5, 0.7864, 0.5, 0.7864, 0.5, 0.7864, 0.5, 0.7864, 0.5, 0.8089, 0.5, 0.8089, 0.5, 0.8089, 0.5, 0.8089, 0.5, 0.8089, 0.5, 0.8089, 0.5, 0.8089, 0.5, 0.8089, 0.5, 0.7864, 0.5, 0.7864, 0.5, 0.7864, 0.5, 0.7864, 0.5, 0.7864, 0.5, 0.8089, 0.5, 0.8089, 0.5, 0.7864, 0.5, 0.7864, 0.5, 0.7864, 0.5, 0.7864, 0.5, 0.7864, 0.5, 0.7864, 0.5, 0.8089, 0.5, 0.8089, 0.5, 0.7864, 0.5, 0.8089, 0.5, 0.7864, 0.5, 0.7864, 0.5, 0.8089, 0.5, 0.7864, 0.5, 0.8089, 0.5, 0.8089, 0.5, 0.7864, 0.5, 0.8089, 0.5, 0.7864, 0.5, 0.7864, 0.5, 0.8089, 0.5, 0.7864, 0.5, 0.7864, 0.5, 0.7864, 0.5, 0.7864, 0.5, 0.7864, 0.5, 0.7864, 0.5, 0.7864, 0.5, 0.7864, 0.5, 0.7864, 0.5, 0.7864, 0.5, 0.7864, 0.5, 0.7864, 0.5, 0.7864, 0.5, 0.7864, 0.5, 0.7864, 0.5, 0.7864, 0.5, 0.6231, 0.03059, 0.6114, 0.0143, 0.625, 0.06677, 0.4195, 0.967, 0.4195, 1.0, 0.5296, 1.0, 0.5296, 0.967, 0.842, 0.6832, 0.842, 0.7099, 0.875, 0.7099, 0.875, 0.6832, 0.842, 0.7273, 0.842, 0.7357, 0.875, 0.7357, 0.875, 0.7273, 0.842, 0.7099, 0.842, 0.7194, 0.875, 0.7194, 0.875, 0.7099, 0.842, 0.7194, 0.842, 0.7273, 0.875, 0.7273, 0.875, 0.7194, 0.5539, 0.905, 0.5715, 0.905, 0.5715, 0.875, 0.5539, 0.875, 0.5296, 0.905, 0.5539, 0.905, 0.5539, 0.875, 0.5296, 0.875, 0.5715, 0.905, 0.5868, 0.905, 0.5868, 0.875, 0.5715, 0.875, 0.5868, 0.905, 0.5971, 0.905, 0.5971, 0.875, 0.5868, 0.875, 0.7684, 0.5, 0.7684, 0.5, 0.7684, 0.5, 0.7684, 0.5, 0.22, 0.5, 0.22, 0.75, 0.25, 0.75, 0.25, 0.5, 0.842, 0.6534, 0.875, 0.6352, 0.842, 0.5583, 0.125, 0.6833, 0.158, 0.5, 0.125, 0.6353, 0.8175, 0.5583, 0.8175, 0.6534, 0.842, 0.6534, 0.842, 0.5583, 0.447, 0.0667, 0.447, 0.08743, 0.625, 0.08748, 0.625, 0.06677, 0.447, 0.1147, 0.447, 0.2318, 0.625, 0.2318, 0.625, 0.1148, 0.8175, 0.6534, 0.8175, 0.6832, 0.842, 0.6832, 0.842, 0.6534, 0.5868, 1.0, 0.5971, 1.0, 0.5971, 0.967, 0.5868, 0.967, 0.5715, 1.0, 0.5868, 1.0, 0.5868, 0.967, 0.5715, 0.967, 0.5296, 1.0, 0.5539, 1.0, 0.5539, 0.967, 0.5296, 0.967, 0.5539, 1.0, 0.5715, 1.0, 0.5715, 0.967, 0.5539, 0.967, 0.8175, 0.7194, 0.8175, 0.7273, 0.842, 0.7273, 0.842, 0.7194, 0.8175, 0.7099, 0.8175, 0.7194, 0.842, 0.7194, 0.842, 0.7099, 0.8175, 0.7273, 0.8175, 0.7357, 0.842, 0.7357, 0.842, 0.7273, 0.8175, 0.6832, 0.8175, 0.7099, 0.842, 0.7099, 0.842, 0.6832, 0.4195, 0.9425, 0.4195, 0.967, 0.5296, 0.967, 0.5296, 0.9425, 0.0, 0.0, 0.0, 0.0, 0.0, 0.0, 0.447, 0.283, 0.447, 0.283, 0.625, 0.283, 0.625, 0.283, 0.0, 0.0, 0.0, 0.0, 0.0, 0.0, 0.0, 0.0, 0.1825, 0.5, 0.1825, 0.5, 0.158, 0.5, 0.158, 0.5, 0.625, 0.1148, 0.625, 0.09659, 0.625, 0.09659, 0.447, 0.2629, 0.447, 0.2318, 0.375, 0.2318, 0.375, 0.2629, 0.447, 0.1147, 0.447, 0.08743, 0.375, 0.0874, 0.375, 0.1147, 0.447, 0.2629, 0.447, 0.283, 0.625, 0.283, 0.625, 0.2629, 0.8175, 0.5, 0.8175, 0.5583, 0.842, 0.5583, 0.842, 0.5, 0.842, 0.5583, 0.8621, 0.5, 0.842, 0.5, 0.8621, 0.5, 0.842, 0.5583, 0.875, 0.5182, 0.875, 0.5182, 0.842, 0.5583, 0.875, 0.6352, 0.875, 0.6352, 0.842, 0.6534, 0.8621, 0.6534, 0.447, 0.283, 0.5915, 0.283, 0.625, 0.283, 0.1825, 0.5, 0.1825, 0.5, 0.158, 0.5, 0.158, 0.5, 0.375, 0.345, 0.375, 0.375, 0.5915, 0.375, 0.5915, 0.345, 0.78, 0.5, 0.78, 0.5, 0.75, 0.5, 0.75, 0.5, 0.78, 0.5, 0.78, 0.5, 0.75, 0.5, 0.75, 0.5, 0.8089, 0.5, 0.8175, 0.5, 0.842, 0.5, 0.8235, 0.5, 0.7864, 0.5, 0.78, 0.5, 0.75, 0.5, 0.7684, 0.5, 0.7684, 0.5, 0.75, 0.5, 0.75, 0.5, 0.7684, 0.5, 0.8235, 0.5, 0.842, 0.5, 0.842, 0.5, 0.8235, 0.5, 0.7864, 0.5, 0.7864, 0.5, 0.7684, 0.5, 0.7684, 0.5, 0.7864, 0.5, 0.7864, 0.5, 0.7684, 0.5, 0.7684, 0.5, 0.8235, 0.5, 0.8235, 0.5, 0.8235, 0.5, 0.8235, 0.5, 0.8089, 0.5, 0.8089, 0.5, 0.8235, 0.5, 0.8235, 0.5, 0.7864, 0.5, 0.7864, 0.5, 0.7684, 0.5, 0.7684, 0.5, 0.8235, 0.5, 0.8235, 0.5, 0.8235, 0.5, 0.8235, 0.5, 0.8089, 0.5, 0.8089, 0.5, 0.8235, 0.5, 0.8235, 0.5, 0.7684, 0.5, 0.7684, 0.5, 0.7684, 0.5, 0.7684, 0.5, 0.8089, 0.5, 0.8089, 0.5, 0.8235, 0.5, 0.8235, 0.5, 0.8235, 0.5, 0.8235, 0.5, 0.8235, 0.5, 0.8235, 0.5, 0.7864, 0.5, 0.7864, 0.5, 0.7684, 0.5, 0.7684, 0.5, 0.7684, 0.5, 0.7684, 0.5, 0.7684, 0.5, 0.7684, 0.5, 0.8089, 0.5, 0.8089, 0.5, 0.7864, 0.5, 0.7864, 0.5, 0.7684, 0.5, 0.7684, 0.5, 0.7864, 0.5, 0.7864, 0.5, 0.7684, 0.5, 0.7684, 0.5, 0.7864, 0.5, 0.7864, 0.5, 0.8089, 0.5, 0.8089, 0.5, 0.7864, 0.5, 0.7864, 0.5, 0.7684, 0.5, 0.7684, 0.5, 0.7864, 0.5, 0.7864, 0.5, 0.8089, 0.5, 0.8089, 0.5, 0.7864, 0.5, 0.7864, 0.5, 0.8089, 0.5, 0.8089, 0.5, 0.7864, 0.5, 0.7864, 0.5, 0.8089, 0.5, 0.8175, 0.5, 0.78, 0.5, 0.7864, 0.5, 0.7684, 0.5, 0.75, 0.5, 0.78, 0.5, 0.7864, 0.5, 0.8175, 0.5, 0.8175, 0.5, 0.78, 0.5, 0.78, 0.5, 0.8175, 0.5, 0.8175, 0.5, 0.78, 0.5, 0.78, 0.5, 0.375, 0.3075, 0.375, 0.345, 0.5915, 0.345, 0.5915, 0.3075, 0.25, 0.5, 0.25, 0.5, 0.22, 0.5, 0.22, 0.5, 0.75, 0.5, 0.75, 0.5583, 0.78, 0.5583, 0.78, 0.5, 0.25, 0.5, 0.25, 0.5, 0.22, 0.5, 0.22, 0.5, 0.4195, 0.875, 0.4195, 0.905, 0.5296, 0.905, 0.5296, 0.875, 0.75, 0.6832, 0.75, 0.7099, 0.78, 0.7099, 0.78, 0.6832, 0.75, 0.7273, 0.75, 0.7357, 0.78, 0.7357, 0.78, 0.7273, 0.75, 0.7099, 0.75, 0.7194, 0.78, 0.7194, 0.78, 0.7099, 0.75, 0.7194, 0.75, 0.7273, 0.78, 0.7273, 0.78, 0.7194, 0.75, 0.6534, 0.75, 0.6832, 0.78, 0.6832, 0.78, 0.6534, 0.75, 0.5583, 0.75, 0.6534, 0.78, 0.6534, 0.78, 0.5583, 0.1825, 0.5, 0.1825, 0.75, 0.22, 0.75, 0.22, 0.5, 0.5868, 0.9425, 0.5971, 0.9425, 0.5971, 0.905, 0.5868, 0.905, 0.5715, 0.9425, 0.5868, 0.9425, 0.5868, 0.905, 0.5715, 0.905, 0.5296, 0.9425, 0.5539, 0.9425, 0.5539, 0.905, 0.5296, 0.905, 0.5539, 0.9425, 0.5715, 0.9425, 0.5715, 0.905, 0.5539, 0.905, 0.5539, 0.967, 0.5715, 0.967, 0.5715, 0.9425, 0.5539, 0.9425, 0.5296, 0.967, 0.5539, 0.967, 0.5539, 0.9425, 0.5296, 0.9425, 0.5715, 0.967, 0.5868, 0.967, 0.5868, 0.9425, 0.5715, 0.9425, 0.5868, 0.967, 0.5971, 0.967, 0.5971, 0.9425, 0.5868, 0.9425, 0.158, 0.5, 0.158, 0.75, 0.1825, 0.75, 0.1825, 0.5, 0.375, 0.283, 0.375, 0.3075, 0.5915, 0.3075, 0.5915, 0.283, 0.842, 0.5, 0.842, 0.5, 0.8175, 0.5, 0.8175, 0.5, 0.842, 0.5, 0.842, 0.5, 0.8175, 0.5, 0.8175, 0.5, 0.8235, 0.5, 0.842, 0.5, 0.8175, 0.5, 0.8089, 0.5, 0.8235, 0.5, 0.8235, 0.5, 0.8089, 0.5, 0.8089, 0.5, 0.8235, 0.5, 0.8235, 0.5, 0.8089, 0.5, 0.8089, 0.5, 0.8235, 0.5, 0.8235, 0.5, 0.8089, 0.5, 0.8089, 0.5, 0.8235, 0.5, 0.8235, 0.5, 0.8089, 0.5, 0.8089, 0.5, 0.7864, 0.5, 0.7864, 0.5, 0.8089, 0.5, 0.8089, 0.5, 0.7864, 0.5, 0.7864, 0.5, 0.8089, 0.5, 0.8089, 0.5, 0.7864, 0.5, 0.7864, 0.5, 0.7864, 0.5, 0.7864, 0.5, 0.7864, 0.5, 0.78, 0.5, 0.8175, 0.5, 0.8089, 0.5, 0.22, 0.5, 0.22, 0.5, 0.1825, 0.5, 0.1825, 0.5, 0.78, 0.5, 0.78, 0.5583, 0.8175, 0.5583, 0.8175, 0.5, 0.22, 0.5, 0.22, 0.5, 0.1825, 0.5, 0.1825, 0.5, 0.4195, 0.905, 0.4195, 0.9425, 0.5296, 0.9425, 0.5296, 0.905, 0.78, 0.6832, 0.78, 0.7099, 0.8175, 0.7099, 0.8175, 0.6832, 0.78, 0.7273, 0.78, 0.7357, 0.8175, 0.7357, 0.8175, 0.7273, 0.78, 0.7099, 0.78, 0.7194, 0.8175, 0.7194, 0.8175, 0.7099, 0.78, 0.7194, 0.78, 0.7273, 0.8175, 0.7273, 0.8175, 0.7194, 0.78, 0.6534, 0.78, 0.6832, 0.8175, 0.6832, 0.8175, 0.6534, 0.78, 0.5583, 0.78, 0.6534, 0.8175, 0.6534, 0.8175, 0.5583, 0.8089, 0.5, 0.8089, 0.5, 0.7864, 0.5, 0.7864, 0.5, 0.7864, 0.5, 0.7864, 0.5, 0.8089, 0.5, 0.8089, 0.5, 0.8089, 0.5, 0.8089, 0.5, 0.8089, 0.5, 0.8089, 0.5, 0.8089, 0.5, 0.8089, 0.5, 0.7864, 0.5, 0.7864, 0.5, 0.7864, 0.5, 0.7864, 0.5, 0.8089, 0.5, 0.8089, 0.5, 0.8089, 0.5, 0.8089, 0.5, 0.8089, 0.5, 0.8089, 0.5, 0.7864, 0.5, 0.7864, 0.5, 0.8089, 0.5, 0.8089, 0.5, 0.7864, 0.5, 0.7864, 0.5, 0.7864, 0.5, 0.7864, 0.5, 0.7864, 0.5, 0.7864, 0.5, 0.7864, 0.5, 0.7864, 0.5, 0.7864, 0.5, 0.7864, 0.5, 0.7864, 0.5, 0.7864, 0.5, 0.7864, 0.5, 0.7864, 0.5, 0.8089, 0.5, 0.8089, 0.5, 0.8089, 0.5, 0.8089, 0.5, 0.8089, 0.5, 0.8089, 0.5, 0.8089, 0.5, 0.8089, 0.5, 0.8089, 0.5, 0.8089, 0.5, 0.7864, 0.5, 0.7864, 0.5, 0.7864, 0.5, 0.7864, 0.5, 0.8089, 0.5, 0.8089, 0.5, 0.7864, 0.5, 0.7864, 0.5, 0.7864, 0.5, 0.7864, 0.5, 0.7864, 0.5, 0.7864, 0.5, 0.7864, 0.5, 0.7864, 0.5, 0.8089, 0.5, 0.8089, 0.5, 0.8089, 0.5, 0.8089, 0.5, 0.8089, 0.5, 0.8089, 0.5, 0.8089, 0.5, 0.8089, 0.5, 0.8089, 0.5, 0.8089, 0.5, 0.8089, 0.5, 0.8089, 0.5, 0.8089, 0.5, 0.8089, 0.5, 0.8089, 0.5, 0.8089, 0.5, 0.7864, 0.5, 0.7864, 0.5, 0.7864, 0.5, 0.7864, 0.5, 0.8089, 0.5, 0.8089, 0.5, 0.7864, 0.5, 0.7864, 0.5, 0.7864, 0.5, 0.7864, 0.5, 0.7864, 0.5, 0.7864, 0.5, 0.7864, 0.5, 0.7864, 0.5, 0.7864, 0.5, 0.7864, 0.5, 0.7864, 0.5, 0.7864, 0.5, 0.7864, 0.5, 0.7864, 0.5, 0.7864, 0.5, 0.7864, 0.5, 0.8089, 0.5, 0.8089, 0.5, 0.7864, 0.5, 0.7864, 0.5, 0.8089, 0.5, 0.8089, 0.5, 0.8089, 0.5, 0.8089, 0.5, 0.7864, 0.5, 0.7864, 0.5, 0.8089, 0.5, 0.8089, 0.5, 0.7864, 0.5, 0.7864, 0.5, 0.7864, 0.5, 0.7864, 0.5, 0.7864, 0.5, 0.7864, 0.5, 0.7864, 0.5, 0.7864, 0.5, 0.8089, 0.5, 0.8089, 0.5, 0.8089, 0.5, 0.8089, 0.5, 0.7864, 0.5, 0.7864, 0.5, 0.8089, 0.5, 0.8089, 0.5, 0.7864, 0.5, 0.7864, 0.5, 0.7864, 0.5, 0.7864, 0.5, 0.7864, 0.5, 0.7864, 0.5, 0.8089, 0.5, 0.8089, 0.5, 0.7864, 0.5, 0.7864, 0.5, 0.8089, 0.5, 0.8089, 0.5, 0.8089, 0.5, 0.8089, 0.5, 0.8089, 0.5, 0.8089, 0.5, 0.8089, 0.5, 0.8089, 0.5, 0.7864, 0.5, 0.7864, 0.5, 0.8089, 0.5, 0.8089, 0.5, 0.7864, 0.5, 0.7864, 0.5, 0.8089, 0.5, 0.8089, 0.5, 0.7864, 0.5, 0.7864, 0.5, 0.8089, 0.5, 0.8089, 0.5, 0.8089, 0.5, 0.8089, 0.5, 0.7864, 0.5, 0.7864, 0.5, 0.7864, 0.5, 0.7864, 0.5, 0.8089, 0.5, 0.8089, 0.5, 0.8089, 0.5, 0.8089, 0.5, 0.8089, 0.5, 0.8089, 0.5, 0.8089, 0.5, 0.8089, 0.5, 0.7864, 0.5, 0.7864, 0.5, 0.7864, 0.5, 0.7864, 0.5, 0.7864, 0.5, 0.7864, 0.5, 0.8089, 0.5, 0.8089, 0.5, 0.8089, 0.5, 0.8089, 0.5, 0.7864, 0.5, 0.7864, 0.5, 0.7864, 0.5, 0.7864, 0.5, 0.7864, 0.5, 0.7864, 0.5, 0.7864, 0.5, 0.7864, 0.5, 0.8089, 0.5, 0.8089, 0.5, 0.8089, 0.5, 0.8089, 0.5, 0.7864, 0.5, 0.7864, 0.5, 0.8089, 0.5, 0.8089, 0.5, 0.7864, 0.5, 0.7864, 0.5, 0.7864, 0.5, 0.7864, 0.5, 0.8089, 0.5, 0.8089, 0.5, 0.8089, 0.5, 0.8089, 0.5, 0.7864, 0.5, 0.7864, 0.5, 0.7864, 0.5, 0.7864, 0.5, 0.7864, 0.5, 0.7864, 0.5, 0.7864, 0.5, 0.7864, 0.5, 0.7864, 0.5, 0.7864, 0.5, 0.7864, 0.5, 0.7864, 0.5, 0.7864, 0.5, 0.7864, 0.5, 0.7864, 0.5, 0.7864, 0.5, 0.7864, 0.5, 0.7864, 0.5, 0.7864, 0.5, 0.7864, 0.5, 0.7864, 0.5, 0.7864, 0.5, 0.375, 0.2629, 0.375, 0.283, 0.447, 0.283, 0.447, 0.2629, 0.625, 0.1148, 0.625, 0.08748, 0.447, 0.08743, 0.447, 0.1147, 0.625, 0.2629, 0.625, 0.2318, 0.447, 0.2318, 0.447, 0.2629, 0.375, 0.283, 0.375, 0.283, 0.447, 0.283, 0.447, 0.283, 0.375, 0.1147, 0.375, 0.2318, 0.447, 0.2318, 0.447, 0.1147, 0.375, 0.06667, 0.375, 0.0874, 0.447, 0.08743, 0.447, 0.0667, 0.375, 0.905, 0.375, 0.9425, 0.4195, 0.9425, 0.4195, 0.905, 0.375, 0.875, 0.375, 0.905, 0.4195, 0.905, 0.4195, 0.875, 0.375, 0.9425, 0.375, 0.967, 0.4195, 0.967, 0.4195, 0.9425, 0.375, 0.967, 0.375, 1.0, 0.4195, 1.0, 0.4195, 0.967, 0.375, 0.905, 0.4195, 0.905, 0.4195, 0.9425, 0.375, 0.9425, 0.375, 0.875, 0.4195, 0.875, 0.4195, 0.905, 0.375, 0.905, 0.375, 0.9425, 0.4195, 0.9425, 0.4195, 0.967, 0.375, 0.967, 0.375, 0.967, 0.4195, 0.967, 0.4195, 1.0, 0.375, 1.0, 0.375, 0.2629, 0.447, 0.2629, 0.447, 0.283, 0.375, 0.283, 0.625, 0.1148, 0.447, 0.1147, 0.447, 0.08743, 0.625, 0.08748, 0.625, 0.2629, 0.447, 0.2629, 0.447, 0.2318, 0.625, 0.2318, 0.375, 0.283, 0.447, 0.283, 0.447, 0.283, 0.375, 0.283, 0.375, 0.1147, 0.447, 0.1147, 0.447, 0.2318, 0.375, 0.2318, 0.375, 0.06667, 0.447, 0.0667, 0.447, 0.08743, 0.375, 0.0874, 0.875, 0.6832, 0.842, 0.6534, 0.8621, 0.6534, 0.875, 0.6625, 0.5296, 0.0, 0.5551, 0.001257, 0.625, 0.06677, 0.5551, 0.001257, 0.5746, 0.003177, 0.625, 0.06677, 0.5746, 0.003177, 0.5937, 0.006977, 0.625, 0.06677, 0.5937, 0.006977, 0.6114, 0.0143, 0.625, 0.06677, 0.6114, 0.0143, 0.6199, 0.02273, 0.6231, 0.03059, 0.625, 0.06677, 0.6231, 0.03059, 0.625, 0.0401, 0.6114, 0.0143, 0.6231, 0.03059, 0.625, 0.06677, 0.842, 0.6832, 0.842, 0.6534, 0.875, 0.6832, 0.842, 0.6534, 0.875, 0.6832, 0.875, 0.6625, 0.8621, 0.6534, 0.125, 0.6353, 0.125, 0.5182, 0.158, 0.5, 0.125, 0.5182, 0.1379, 0.5, 0.158, 0.5, 0.158, 0.5, 0.158, 0.75, 0.125, 0.6833, 0.158, 0.75, 0.125, 0.75, 0.125, 0.6833, 0.125, 0.6833, 0.125, 0.6626, 0.125, 0.6353, 0.375, 0.283, 0.375, 0.283, 0.447, 0.283, 0.447, 0.283, 0.625, 0.283, 0.5915, 0.283, 0.625, 0.283, 0.625, 0.283, 0.5915, 0.283, 0.447, 0.0667, 0.375, 0.06667, 0.375, 0.0, 0.4195, 0.0, 0.625, 0.06677, 0.447, 0.0667, 0.4195, 0.0, 0.5296, 0.0, 0.625, 0.06677, 0.625, 0.0401, 0.6231, 0.03059, 0.5551, 0.001257, 0.5296, 0.0, 0.625, 0.06677, 0.5937, 0.006977, 0.5746, 0.003177, 0.625, 0.06677, 0.5746, 0.003177, 0.5551, 0.001257, 0.625, 0.06677, 0.6199, 0.02273, 0.6114, 0.0143, 0.6231, 0.03059, 0.6114, 0.0143, 0.5937, 0.006977, 0.625, 0.06677, 0.5296, 0.0, 0.4195, 0.0, 0.447, 0.0667, 0.625, 0.06677, 0.842, 0.6534, 0.842, 0.6832, 0.875, 0.6832, 0.1379, 0.5, 0.125, 0.5182, 0.158, 0.5, 0.125, 0.5182, 0.125, 0.6353, 0.158, 0.5, 0.125, 0.6353, 0.125, 0.6626, 0.125, 0.6833, 0.125, 0.6833, 0.125, 0.75, 0.158, 0.75, 0.158, 0.75, 0.158, 0.5, 0.125, 0.6833, 0.0, 0.0, 0.0, 0.0, 0.0, 0.0, 0.0, 0.0, 0.0, 0.0, 0.0, 0.0, 0.447, 0.283, 0.375, 0.283, 0.375, 0.283, 0.375, 0.283, 0.5915, 0.283, 0.447, 0.283, 0.5915, 0.283, 0.625, 0.283, 0.625, 0.283, 0.375, 0.06667, 0.447, 0.0667, 0.4195, 0.0, 0.375, 0.0, 0.621, 0.7318, 0.6068, 0.746, 0.5972, 0.75, 0.4352, 0.25, 0.625, 0.25, 0.625, 0.5, 0.4352, 0.5, 0.125, 0.5, 0.375, 0.5, 0.375, 0.75, 0.125, 0.75, 0.375, 0.75, 0.4352, 0.75, 0.4352, 1.0, 0.375, 1.0, 0.375, 0.5, 0.4352, 0.5, 0.4352, 0.75, 0.375, 0.75, 0.375, 0.25, 0.4352, 0.25, 0.4352, 0.5, 0.375, 0.5, 0.375, 0.0, 0.4352, 0.0, 0.4352, 0.25, 0.375, 0.25, 0.4352, 0.75, 0.5972, 0.75, 0.5972, 1.0, 0.4352, 1.0, 0.625, 0.7222, 0.875, 0.7222, 0.875, 0.7318, 0.625, 0.7318, 0.5972, 1.0, 0.5972, 0.75, 0.6028, 0.75, 0.6028, 1.0, 0.625, 0.7318, 0.875, 0.7318, 0.875, 0.746, 0.625, 0.746, 0.8568, 0.5182, 0.6432, 0.5182, 0.625, 0.5, 0.875, 0.5, 0.6432, 0.704, 0.8568, 0.704, 0.875, 0.7222, 0.625, 0.7222, 0.8568, 0.704, 0.8568, 0.5182, 0.875, 0.5, 0.875, 0.7222, 0.6432, 0.5182, 0.6432, 0.704, 0.625, 0.7222, 0.625, 0.5, 0.6432, 0.5508, 0.8568, 0.5508, 0.8568, 0.6713, 0.6432, 0.6713, 0.8568, 0.704, 0.6432, 0.704, 0.6432, 0.704, 0.8568, 0.704, 0.8568, 0.5508, 0.6432, 0.5508, 0.6432, 0.5182, 0.8568, 0.5182, 0.6432, 0.6713, 0.8568, 0.6713, 0.8568, 0.704, 0.6432, 0.704, 0.6432, 0.5182, 0.8568, 0.5182, 0.8568, 0.5182, 0.6432, 0.5182, 0.8568, 0.6713, 0.8568, 0.5508, 0.8568, 0.5182, 0.8568, 0.704, 0.4352, 0.75, 0.625, 0.7222, 0.5972, 0.75, 0.625, 0.7222, 0.621, 0.7318, 0.5972, 0.75, 0.6432, 0.704, 0.6432, 0.704, 0.6432, 0.6713, 0.6432, 0.5182, 0.6432, 0.5182, 0.6432, 0.5508, 0.4352, 0.5, 0.625, 0.5, 0.625, 0.7222, 0.4352, 0.75, 0.4352, 0.0, 0.5972, 0.0, 0.625, 0.02783, 0.5972, 0.0, 0.6068, 0.003969, 0.621, 0.01825, 0.621, 0.01825, 0.625, 0.02783, 0.5972, 0.0, 0.8568, 0.5182, 0.8568, 0.5182, 0.8568, 0.5508, 0.6432, 0.5508, 0.6432, 0.6713, 0.6432, 0.704, 0.6432, 0.5182, 0.8568, 0.704, 0.8568, 0.704, 0.8568, 0.6713, 0.625, 0.02783, 0.625, 0.25, 0.4352, 0.25, 0.4352, 0.0, 0.125, 0.5124, 0.125, 0.9876, 0.0, 0.9876, 0.0, 0.5124, 0.75, 0.5124, 0.75, 0.9876, 0.625, 0.9876, 0.625, 0.5124, 0.625, 0.5124, 0.625, 0.9876, 0.5, 0.9876, 0.5, 0.5124, 0.5, 0.5124, 0.5, 0.9876, 0.375, 0.9876, 0.375, 0.5124, 0.375, 0.5124, 0.375, 0.9876, 0.25, 0.9876, 0.25, 0.5124, 0.25, 0.5124, 0.25, 0.9876, 0.125, 0.9876, 0.125, 0.5124, 1.0, 0.5124, 1.0, 0.9876, 0.875, 0.9876, 0.875, 0.5124, 0.8788, 0.3788, 0.75, 0.4321, 0.75, 0.4771, 0.9106, 0.4106, 0.875, 0.5124, 0.875, 0.9876, 0.75, 0.9876, 0.75, 0.5124, 0.6212, 0.3788, 0.75, 0.4321, 0.75, 0.4321, 0.6212, 0.3788, 0.75, 0.4321, 0.6212, 0.3788, 0.5894, 0.4106, 0.75, 0.4771, 0.8788, 0.1212, 0.9321, 0.25, 0.9771, 0.25, 0.9106, 0.0894, 0.75, 0.06786, 0.8788, 0.1212, 0.9106, 0.0894, 0.75, 0.02288, 0.6212, 0.1212, 0.75, 0.06786, 0.75, 0.02288, 0.5894, 0.0894, 0.5679, 0.25, 0.6212, 0.1212, 0.5894, 0.0894, 0.5229, 0.25, 0.6212, 0.3788, 0.5679, 0.25, 0.5229, 0.25, 0.5894, 0.4106, 0.9321, 0.25, 0.8788, 0.3788, 0.9106, 0.4106, 0.9771, 0.25, 0.3234, 0.3234, 0.25, 0.3538, 0.25, 0.25, 0.6212, 0.1212, 0.5679, 0.25, 0.5679, 0.25, 0.6212, 0.1212, 0.8788, 0.1212, 0.75, 0.06786, 0.75, 0.06786, 0.8788, 0.1212, 0.8788, 0.3788, 0.9321, 0.25, 0.9321, 0.25, 0.8788, 0.3788, 0.5679, 0.25, 0.6212, 0.3788, 0.6212, 0.3788, 0.5679, 0.25, 0.75, 0.06786, 0.6212, 0.1212, 0.6212, 0.1212, 0.75, 0.06786, 0.9321, 0.25, 0.8788, 0.1212, 0.8788, 0.1212, 0.9321, 0.25, 0.75, 0.4321, 0.8788, 0.3788, 0.8788, 0.3788, 0.75, 0.4321, 0.797, 0.297, 0.75, 0.3165, 0.75, 0.4321, 0.8788, 0.3788, 0.8165, 0.25, 0.797, 0.297, 0.8788, 0.3788, 0.9321, 0.25, 0.797, 0.203, 0.8165, 0.25, 0.9321, 0.25, 0.8788, 0.1212, 0.75, 0.1835, 0.797, 0.203, 0.8788, 0.1212, 0.75, 0.06786, 0.703, 0.203, 0.75, 0.1835, 0.75, 0.06786, 0.6212, 0.1212, 0.6835, 0.25, 0.703, 0.203, 0.6212, 0.1212, 0.5679, 0.25, 0.703, 0.297, 0.6835, 0.25, 0.5679, 0.25, 0.6212, 0.3788, 0.75, 0.3165, 0.703, 0.297, 0.6212, 0.3788, 0.75, 0.4321, 1.0, 0.5124, 0.875, 0.5124, 0.8784, 0.5, 0.9966, 0.5, 0.875, 0.9876, 1.0, 0.9876, 0.9966, 1.0, 0.8784, 1.0, 0.875, 0.5124, 0.75, 0.5124, 0.7534, 0.5, 0.8716, 0.5, 0.75, 0.9876, 0.875, 0.9876, 0.8716, 1.0, 0.7534, 1.0, 0.75, 0.5124, 0.625, 0.5124, 0.6284, 0.5, 0.7466, 0.5, 0.625, 0.9876, 0.75, 0.9876, 0.7466, 1.0, 0.6284, 1.0, 0.625, 0.5124, 0.5, 0.5124, 0.5034, 0.5, 0.6216, 0.5, 0.5, 0.9876, 0.625, 0.9876, 0.6216, 1.0, 0.5034, 1.0, 0.5, 0.5124, 0.375, 0.5124, 0.3784, 0.5, 0.4966, 0.5, 0.375, 0.9876, 0.5, 0.9876, 0.4966, 1.0, 0.3784, 1.0, 0.375, 0.5124, 0.25, 0.5124, 0.2534, 0.5, 0.3716, 0.5, 0.25, 0.9876, 0.375, 0.9876, 0.3716, 1.0, 0.2534, 1.0, 0.25, 0.5124, 0.125, 0.5124, 0.1284, 0.5, 0.2466, 0.5, 0.125, 0.9876, 0.25, 0.9876, 0.2466, 1.0, 0.1284, 1.0, 0.125, 0.5124, 0.0, 0.5124, 0.003353, 0.5, 0.1216, 0.5, 0.0, 0.9876, 0.125, 0.9876, 0.1216, 1.0, 0.003353, 1.0, 0.1766, 0.1766, 0.25, 0.1462, 0.25, 0.1462, 0.1766, 0.1766, 0.25, 0.3538, 0.3234, 0.3234, 0.4106, 0.4106, 0.25, 0.4771, 0.3234, 0.3234, 0.3538, 0.25, 0.4771, 0.25, 0.4106, 0.4106, 0.3538, 0.25, 0.3234, 0.1766, 0.4106, 0.0894, 0.4771, 0.25, 0.3234, 0.1766, 0.25, 0.1462, 0.25, 0.02288, 0.4106, 0.0894, 0.25, 0.1462, 0.1766, 0.1766, 0.0894, 0.0894, 0.25, 0.02288, 0.1766, 0.1766, 0.1462, 0.25, 0.02288, 0.25, 0.0894, 0.0894, 0.1462, 0.25, 0.1766, 0.3234, 0.0894, 0.4106, 0.02288, 0.25, 0.1766, 0.3234, 0.25, 0.3538, 0.25, 0.4771, 0.0894, 0.4106, 0.75, 0.3165, 0.703, 0.297, 0.75, 0.25, 0.3234, 0.1766, 0.3538, 0.25, 0.3538, 0.25, 0.3234, 0.1766, 0.3234, 0.3234, 0.25, 0.3538, 0.25, 0.3538, 0.3234, 0.3234, 0.25, 0.3538, 0.1766, 0.3234, 0.1766, 0.3234, 0.25, 0.3538, 0.1462, 0.25, 0.1766, 0.1766, 0.1766, 0.1766, 0.1462, 0.25, 0.25, 0.1462, 0.3234, 0.1766, 0.3234, 0.1766, 0.25, 0.1462, 0.3538, 0.25, 0.3234, 0.3234, 0.3234, 0.3234, 0.3538, 0.25, 0.1766, 0.3234, 0.1462, 0.25, 0.1462, 0.25, 0.1766, 0.3234, 0.125, 0.5124, 0.0, 0.5124, 0.0, 0.9876, 0.125, 0.9876, 0.75, 0.5124, 0.625, 0.5124, 0.625, 0.9876, 0.75, 0.9876, 0.625, 0.5124, 0.5, 0.5124, 0.5, 0.9876, 0.625, 0.9876, 0.5, 0.5124, 0.375, 0.5124, 0.375, 0.9876, 0.5, 0.9876, 0.375, 0.5124, 0.25, 0.5124, 0.25, 0.9876, 0.375, 0.9876, 0.25, 0.5124, 0.125, 0.5124, 0.125, 0.9876, 0.25, 0.9876, 1.0, 0.5124, 0.875, 0.5124, 0.875, 0.9876, 1.0, 0.9876, 0.8788, 0.3788, 0.9106, 0.4106, 0.75, 0.4771, 0.75, 0.4321, 0.875, 0.5124, 0.75, 0.5124, 0.75, 0.9876, 0.875, 0.9876, 0.6212, 0.3788, 0.6212, 0.3788, 0.75, 0.4321, 0.75, 0.4321, 0.75, 0.4321, 0.75, 0.4771, 0.5894, 0.4106, 0.6212, 0.3788, 0.8788, 0.1212, 0.9106, 0.0894, 0.9771, 0.25, 0.9321, 0.25, 0.75, 0.06786, 0.75, 0.02288, 0.9106, 0.0894, 0.8788, 0.1212, 0.6212, 0.1212, 0.5894, 0.0894, 0.75, 0.02288, 0.75, 0.06786, 0.5679, 0.25, 0.5229, 0.25, 0.5894, 0.0894, 0.6212, 0.1212, 0.6212, 0.3788, 0.5894, 0.4106, 0.5229, 0.25, 0.5679, 0.25, 0.9321, 0.25, 0.9771, 0.25, 0.9106, 0.4106, 0.8788, 0.3788, 0.3234, 0.3234, 0.3538, 0.25, 0.25, 0.25, 0.6212, 0.1212, 0.6212, 0.1212, 0.5679, 0.25, 0.5679, 0.25, 0.8788, 0.1212, 0.8788, 0.1212, 0.75, 0.06786, 0.75, 0.06786, 0.8788, 0.3788, 0.8788, 0.3788, 0.9321, 0.25, 0.9321, 0.25, 0.5679, 0.25, 0.5679, 0.25, 0.6212, 0.3788, 0.6212, 0.3788, 0.75, 0.06786, 0.75, 0.06786, 0.6212, 0.1212, 0.6212, 0.1212, 0.9321, 0.25, 0.9321, 0.25, 0.8788, 0.1212, 0.8788, 0.1212, 0.75, 0.4321, 0.75, 0.4321, 0.8788, 0.3788, 0.8788, 0.3788, 0.797, 0.297, 0.8788, 0.3788, 0.75, 0.4321, 0.75, 0.3165, 0.8165, 0.25, 0.9321, 0.25, 0.8788, 0.3788, 0.797, 0.297, 0.797, 0.203, 0.8788, 0.1212, 0.9321, 0.25, 0.8165, 0.25, 0.75, 0.1835, 0.75, 0.06786, 0.8788, 0.1212, 0.797, 0.203, 0.703, 0.203, 0.6212, 0.1212, 0.75, 0.06786, 0.75, 0.1835, 0.6835, 0.25, 0.5679, 0.25, 0.6212, 0.1212, 0.703, 0.203, 0.703, 0.297, 0.6212, 0.3788, 0.5679, 0.25, 0.6835, 0.25, 0.75, 0.3165, 0.75, 0.4321, 0.6212, 0.3788, 0.703, 0.297, 1.0, 0.5124, 0.9966, 0.5, 0.8784, 0.5, 0.875, 0.5124, 0.875, 0.9876, 0.8784, 1.0, 0.9966, 1.0, 1.0, 0.9876, 0.875, 0.5124, 0.8716, 0.5, 0.7534, 0.5, 0.75, 0.5124, 0.75, 0.9876, 0.7534, 1.0, 0.8716, 1.0, 0.875, 0.9876, 0.75, 0.5124, 0.7466, 0.5, 0.6284, 0.5, 0.625, 0.5124, 0.625, 0.9876, 0.6284, 1.0, 0.7466, 1.0, 0.75, 0.9876, 0.625, 0.5124, 0.6216, 0.5, 0.5034, 0.5, 0.5, 0.5124, 0.5, 0.9876, 0.5034, 1.0, 0.6216, 1.0, 0.625, 0.9876, 0.5, 0.5124, 0.4966, 0.5, 0.3784, 0.5, 0.375, 0.5124, 0.375, 0.9876, 0.3784, 1.0, 0.4966, 1.0, 0.5, 0.9876, 0.375, 0.5124, 0.3716, 0.5, 0.2534, 0.5, 0.25, 0.5124, 0.25, 0.9876, 0.2534, 1.0, 0.3716, 1.0, 0.375, 0.9876, 0.25, 0.5124, 0.2466, 0.5, 0.1284, 0.5, 0.125, 0.5124, 0.125, 0.9876, 0.1284, 1.0, 0.2466, 1.0, 0.25, 0.9876, 0.125, 0.5124, 0.1216, 0.5, 0.003353, 0.5, 0.0, 0.5124, 0.0, 0.9876, 0.003353, 1.0, 0.1216, 1.0, 0.125, 0.9876, 0.1766, 0.1766, 0.1766, 0.1766, 0.25, 0.1462, 0.25, 0.1462, 0.25, 0.3538, 0.25, 0.4771, 0.4106, 0.4106, 0.3234, 0.3234, 0.3234, 0.3234, 0.4106, 0.4106, 0.4771, 0.25, 0.3538, 0.25, 0.3538, 0.25, 0.4771, 0.25, 0.4106, 0.0894, 0.3234, 0.1766, 0.3234, 0.1766, 0.4106, 0.0894, 0.25, 0.02288, 0.25, 0.1462, 0.25, 0.1462, 0.25, 0.02288, 0.0894, 0.0894, 0.1766, 0.1766, 0.1766, 0.1766, 0.0894, 0.0894, 0.02288, 0.25, 0.1462, 0.25, 0.1462, 0.25, 0.02288, 0.25, 0.0894, 0.4106, 0.1766, 0.3234, 0.1766, 0.3234, 0.0894, 0.4106, 0.25, 0.4771, 0.25, 0.3538, 0.3234, 0.1766, 0.3234, 0.1766, 0.3538, 0.25, 0.3538, 0.25, 0.3234, 0.3234, 0.3234, 0.3234, 0.25, 0.3538, 0.25, 0.3538, 0.25, 0.3538, 0.25, 0.3538, 0.1766, 0.3234, 0.1766, 0.3234, 0.1462, 0.25, 0.1462, 0.25, 0.1766, 0.1766, 0.1766, 0.1766, 0.25, 0.1462, 0.25, 0.1462, 0.3234, 0.1766, 0.3234, 0.1766, 0.3538, 0.25, 0.3538, 0.25, 0.3234, 0.3234, 0.3234, 0.3234, 0.1766, 0.3234, 0.1766, 0.3234, 0.1462, 0.25, 0.1462, 0.25, 0.75, 0.3165, 0.797, 0.297, 0.75, 0.25, 0.797, 0.297, 0.8165, 0.25, 0.75, 0.25, 0.8165, 0.25, 0.797, 0.203, 0.75, 0.25, 0.797, 0.203, 0.75, 0.1835, 0.75, 0.25, 0.75, 0.1835, 0.703, 0.203, 0.75, 0.25, 0.703, 0.203, 0.6835, 0.25, 0.75, 0.25, 0.6835, 0.25, 0.703, 0.297, 0.75, 0.25, 0.703, 0.297, 0.75, 0.3165, 0.75, 0.25, 0.25, 0.3538, 0.1766, 0.3234, 0.25, 0.25, 0.1766, 0.3234, 0.1462, 0.25, 0.25, 0.25, 0.1462, 0.25, 0.1766, 0.1766, 0.25, 0.25, 0.1766, 0.1766, 0.25, 0.1462, 0.25, 0.25, 0.25, 0.1462, 0.3234, 0.1766, 0.25, 0.25, 0.3234, 0.1766, 0.3538, 0.25, 0.25, 0.25, 0.3538, 0.25, 0.3234, 0.3234, 0.25, 0.25, 0.703, 0.297, 0.6835, 0.25, 0.75, 0.25, 0.6835, 0.25, 0.703, 0.203, 0.75, 0.25, 0.703, 0.203, 0.75, 0.1835, 0.75, 0.25, 0.75, 0.1835, 0.797, 0.203, 0.75, 0.25, 0.797, 0.203, 0.8165, 0.25, 0.75, 0.25, 0.8165, 0.25, 0.797, 0.297, 0.75, 0.25, 0.797, 0.297, 0.75, 0.3165, 0.75, 0.25, 0.3538, 0.25, 0.3234, 0.1766, 0.25, 0.25, 0.3234, 0.1766, 0.25, 0.1462, 0.25, 0.25, 0.25, 0.1462, 0.1766, 0.1766, 0.25, 0.25, 0.1766, 0.1766, 0.1462, 0.25, 0.25, 0.25, 0.1462, 0.25, 0.1766, 0.3234, 0.25, 0.25, 0.1766, 0.3234, 0.25, 0.3538, 0.25, 0.25, 0.25, 0.3538, 0.3234, 0.3234, 0.25, 0.25])
me_cylinder.materials.append(mat_tyre_rubber)
me_cylinder.materials.append(mat_material_008)
me_cylinder.materials.append(mat_material)
me_cylinder.materials.append(mat_material_001)
me_cylinder.materials.append(None)
me_cylinder.materials.append(None)
me_cylinder.materials.append(None)
me_cylinder.use_remesh_fix_poles = True
me_cylinder.use_remesh_preserve_attributes = False
me_cylinder.use_mirror_vertex_groups = False
me_cylinder.update()

# ---- objects
ob_cylinder = bpy.data.objects.new('Cylinder', me_cylinder)

# ---- transforms, parenting, visibility, modifiers, constraints
ob_cylinder.location = (-1.658, -1.348, -0.0816)
ob_cylinder.rotation_euler = (-0.0, 1.571, 0.0)
ob_cylinder.scale = (0.7024, 0.7024, 0.09539)
ob_cylinder.lineart.crease_threshold = 0.0

# ---- collection membership
col_collection.objects.link(ob_cylinder)

# ---- scene / render settings (as saved in the file)
scene.frame_start = 1; scene.frame_end = 250; scene.frame_set(0)
scene.render.engine = 'BLENDER_EEVEE_NEXT'
scene.cycles.use_denoising = False
scene.cycles.samples = 128
scene.cycles.sampling_pattern = 'TABULATED_SOBOL'
scene.cycles.use_adaptive_sampling = False
scene.cycles.use_light_tree = False
scene.view_settings.view_transform = 'Filmic'
bpy.context.view_layer.update()

# ---- added for rendering (the .blend has no active camera and no usable light): camera, sun
cam_auto = bpy.data.cameras.new('AutoCamera')
cam_auto.lens = 50.0
cam_auto.sensor_width = 36.0
cam_auto.clip_end = 1000.0
ob_auto_camera = bpy.data.objects.new('AutoCamera', cam_auto)
scene.collection.objects.link(ob_auto_camera)
ob_auto_camera.location = (11.8137, -11.334, 12.2678)
ob_auto_camera.rotation_euler = (1.09748, -7.21219e-08, 0.694738)
scene.camera = ob_auto_camera
light_auto_sun = bpy.data.lights.new('AutoSun', 'SUN')
light_auto_sun.energy = 3.0
light_auto_sun.angle = 0.0523599
ob_auto_sun = bpy.data.objects.new('AutoSun', light_auto_sun)
scene.collection.objects.link(ob_auto_sun)
ob_auto_sun.rotation_euler = (0.872665, 0.174533, 0.523599)
bpy.context.view_layer.update()
